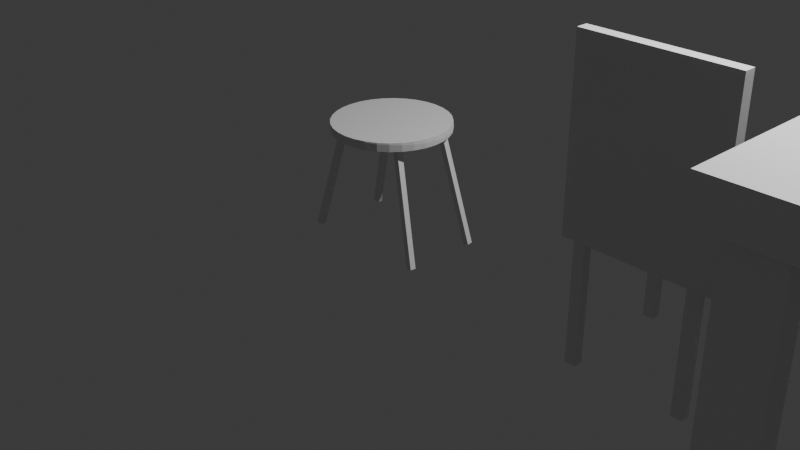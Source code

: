# Source: props.blend  (saved by Blender 4.0.36; exported with 4.5.12 LTS)
import bpy
from mathutils import Matrix  # noqa: F401  (used for matrix-valued properties, if any)

bpy.ops.wm.read_factory_settings(use_empty=True)
scene = bpy.context.scene
scene.name = 'Scene'

# ---- collections
col_collection = bpy.data.collections.new('Collection'); scene.collection.children.link(col_collection)
col_tables = bpy.data.collections.new('tables'); scene.collection.children.link(col_tables)
col_others = bpy.data.collections.new('Others'); scene.collection.children.link(col_others)

# ---- materials (node trees are filled in below, after node groups)
mat_material = bpy.data.materials.new('Material')
mat_material.alpha_threshold = 0.0
mat_material.use_transparent_shadow = False
mat_material.roughness = 0.5
mat_material.line_color = (0.0, 0.0, 0.0, 1.0)

# ---- material node trees
mat_material.use_nodes = True; mat_material.node_tree.nodes.clear()
_N = mat_material.node_tree.nodes; _L = mat_material.node_tree.links
n0 = _N.new('ShaderNodeOutputMaterial'); n0.name = 'Material Output'; n0.location = (300, 300)
n1 = _N.new('ShaderNodeBsdfPrincipled'); n1.name = 'Principled BSDF'; n1.location = (10, 300)
n1.inputs[3].default_value = 1.45
_L.new(n1.outputs[0], n0.inputs[0])
n0.is_active_output = True

# ---- world
world_world = bpy.data.worlds.new('World'); scene.world = world_world
world_world.use_nodes = True; world_world.node_tree.nodes.clear()
_N = world_world.node_tree.nodes; _L = world_world.node_tree.links
n0 = _N.new('ShaderNodeOutputWorld'); n0.name = 'World Output'; n0.location = (300, 300)
n1 = _N.new('ShaderNodeBackground'); n1.name = 'Background'; n1.location = (10, 300)
n1.inputs[0].default_value = (0.05088, 0.05088, 0.05088, 1.0)
_L.new(n1.outputs[0], n0.inputs[0])
n0.is_active_output = True
world_world.color = (0.05088, 0.05088, 0.05088)
world_world.use_sun_shadow = False
world_world.sun_shadow_jitter_overblur = 0.0

# ---- cameras
cam_camera = bpy.data.cameras.new('Camera')
cam_camera.clip_end = 100.0
cam_camera.ortho_scale = 7.314

# ---- lights
light_light = bpy.data.lights.new('Light', 'POINT')
light_light.transmission_factor = 0.0
light_light.use_soft_falloff = False
light_light.energy = 1000.0
light_light.shadow_soft_size = 0.1
light_light.shadow_maximum_resolution = 0.006
light_light.use_absolute_resolution = True

# ---- meshes
me_cube = bpy.data.meshes.new('Cube')
me_cube.from_pydata([(1.0, 1.0, 1.0), (1.0, 1.0, -1.0), (1.0, -1.0, 1.0), (1.0, -1.0, -1.0), (-1.0, 1.0, 1.0), (-1.0, 1.0, -1.0), (-1.0, -1.0, 1.0), (-1.0, -1.0, -1.0), (0.41, -0.9327, -12.22), (0.41, -0.9327, -0.4444), (0.41, -0.7981, -12.22), (0.41, -0.7981, -0.4444), (0.8566, -0.9327, -12.22), (0.8566, -0.9327, -0.4444), (0.8566, -0.7981, -12.22), (0.8566, -0.7981, -0.4444), (-0.8231, -0.9327, -12.22), (-0.8231, -0.9327, -0.4444), (-0.8231, -0.7981, -12.22), (-0.8231, -0.7981, -0.4444), (-0.3765, -0.9327, -12.22), (-0.3765, -0.9327, -0.4444), (-0.3765, -0.7981, -12.22), (-0.3765, -0.7981, -0.4444), (-0.8231, 0.7981, -12.22), (-0.8231, 0.7981, -0.4444), (-0.8231, 0.9327, -12.22), (-0.8231, 0.9327, -0.4444), (-0.3765, 0.7981, -12.22), (-0.3765, 0.7981, -0.4444), (-0.3765, 0.9327, -12.22), (-0.3765, 0.9327, -0.4444), (0.41, 0.7981, -12.22), (0.41, 0.7981, -0.4444), (0.41, 0.9327, -12.22), (0.41, 0.9327, -0.4444), (0.8566, 0.7981, -12.22), (0.8566, 0.7981, -0.4444), (0.8566, 0.9327, -12.22), (0.8566, 0.9327, -0.4444)], [], [(0, 4, 6, 2), (3, 2, 6, 7), (7, 6, 4, 5), (5, 1, 3, 7), (1, 0, 2, 3), (5, 4, 0, 1), (8, 9, 11, 10), (10, 11, 15, 14), (14, 15, 13, 12), (12, 13, 9, 8), (10, 14, 12, 8), (15, 11, 9, 13), (16, 17, 19, 18), (18, 19, 23, 22), (22, 23, 21, 20), (20, 21, 17, 16), (18, 22, 20, 16), (23, 19, 17, 21), (24, 25, 27, 26), (26, 27, 31, 30), (30, 31, 29, 28), (28, 29, 25, 24), (26, 30, 28, 24), (31, 27, 25, 29), (32, 33, 35, 34), (34, 35, 39, 38), (38, 39, 37, 36), (36, 37, 33, 32), (34, 38, 36, 32), (39, 35, 33, 37)])
_uv = me_cube.uv_layers.new(name='UVMap')
_uv.uv.foreach_set('vector', [0.625, 0.5, 0.875, 0.5, 0.875, 0.75, 0.625, 0.75, 0.375, 0.75, 0.625, 0.75, 0.625, 1.0, 0.375, 1.0, 0.375, 0.0, 0.625, 0.0, 0.625, 0.25, 0.375, 0.25, 0.125, 0.5, 0.375, 0.5, 0.375, 0.75, 0.125, 0.75, 0.375, 0.5, 0.625, 0.5, 0.625, 0.75, 0.375, 0.75, 0.375, 0.25, 0.625, 0.25, 0.625, 0.5, 0.375, 0.5, 0.375, 0.0, 0.625, 0.0, 0.625, 0.25, 0.375, 0.25, 0.375, 0.25, 0.625, 0.25, 0.625, 0.5, 0.375, 0.5, 0.375, 0.5, 0.625, 0.5, 0.625, 0.75, 0.375, 0.75, 0.375, 0.75, 0.625, 0.75, 0.625, 1.0, 0.375, 1.0, 0.125, 0.5, 0.375, 0.5, 0.375, 0.75, 0.125, 0.75, 0.625, 0.5, 0.875, 0.5, 0.875, 0.75, 0.625, 0.75, 0.375, 0.0, 0.625, 0.0, 0.625, 0.25, 0.375, 0.25, 0.375, 0.25, 0.625, 0.25, 0.625, 0.5, 0.375, 0.5, 0.375, 0.5, 0.625, 0.5, 0.625, 0.75, 0.375, 0.75, 0.375, 0.75, 0.625, 0.75, 0.625, 1.0, 0.375, 1.0, 0.125, 0.5, 0.375, 0.5, 0.375, 0.75, 0.125, 0.75, 0.625, 0.5, 0.875, 0.5, 0.875, 0.75, 0.625, 0.75, 0.375, 0.0, 0.625, 0.0, 0.625, 0.25, 0.375, 0.25, 0.375, 0.25, 0.625, 0.25, 0.625, 0.5, 0.375, 0.5, 0.375, 0.5, 0.625, 0.5, 0.625, 0.75, 0.375, 0.75, 0.375, 0.75, 0.625, 0.75, 0.625, 1.0, 0.375, 1.0, 0.125, 0.5, 0.375, 0.5, 0.375, 0.75, 0.125, 0.75, 0.625, 0.5, 0.875, 0.5, 0.875, 0.75, 0.625, 0.75, 0.375, 0.0, 0.625, 0.0, 0.625, 0.25, 0.375, 0.25, 0.375, 0.25, 0.625, 0.25, 0.625, 0.5, 0.375, 0.5, 0.375, 0.5, 0.625, 0.5, 0.625, 0.75, 0.375, 0.75, 0.375, 0.75, 0.625, 0.75, 0.625, 1.0, 0.375, 1.0, 0.125, 0.5, 0.375, 0.5, 0.375, 0.75, 0.125, 0.75, 0.625, 0.5, 0.875, 0.5, 0.875, 0.75, 0.625, 0.75])
me_cube.materials.append(mat_material)
me_cube.use_mirror_vertex_groups = False
me_cube.update()
me_cube_007 = bpy.data.meshes.new('Cube.007')
me_cube_007.from_pydata([(-1.0, -1.0, -1.0), (-1.0, -1.0, 1.0), (-1.0, 1.0, -1.0), (-1.0, 1.0, 1.0), (1.0, -1.0, -1.0), (1.0, -1.0, 1.0), (1.0, 1.0, -1.0), (1.0, 1.0, 1.0), (-0.871, -0.8315, -1.068), (-0.871, -0.8315, -2.465), (0.6748, -0.8315, -1.068), (0.6748, -0.8315, -2.465), (-0.871, -0.6758, -1.068), (-0.871, -0.6758, -2.465), (0.6748, -0.6758, -1.068), (0.6748, -0.6758, -2.465), (-0.9998, -1.0, -0.9986), (-0.9998, -1.0, -1.086), (20.64, -1.0, -0.9986), (20.64, -1.0, -1.086), (-0.9998, 0.998, -0.9986), (-0.9998, 0.998, -1.086), (20.64, 0.998, -0.9986), (20.64, 0.998, -1.086), (-0.871, 0.6736, -1.068), (-0.871, 0.6736, -2.465), (0.6748, 0.6736, -1.068), (0.6748, 0.6736, -2.465), (-0.871, 0.8293, -1.068), (-0.871, 0.8293, -2.465), (0.6748, 0.8293, -1.068), (0.6748, 0.8293, -2.465), (18.97, 0.6736, -1.068), (18.97, 0.6736, -2.465), (20.51, 0.6736, -1.068), (20.51, 0.6736, -2.465), (18.97, 0.8293, -1.068), (18.97, 0.8293, -2.465), (20.51, 0.8293, -1.068), (20.51, 0.8293, -2.465), (18.97, -0.8315, -1.068), (18.97, -0.8315, -2.465), (20.51, -0.8315, -1.068), (20.51, -0.8315, -2.465), (18.97, -0.6758, -1.068), (18.97, -0.6758, -2.465), (20.51, -0.6758, -1.068), (20.51, -0.6758, -2.465)], [], [(0, 1, 3, 2), (2, 3, 7, 6), (6, 7, 5, 4), (4, 5, 1, 0), (2, 6, 4, 0), (7, 3, 1, 5), (8, 9, 11, 10), (10, 11, 15, 14), (14, 15, 13, 12), (12, 13, 9, 8), (10, 14, 12, 8), (15, 11, 9, 13), (16, 17, 19, 18), (18, 19, 23, 22), (22, 23, 21, 20), (20, 21, 17, 16), (18, 22, 20, 16), (23, 19, 17, 21), (24, 25, 27, 26), (26, 27, 31, 30), (30, 31, 29, 28), (28, 29, 25, 24), (26, 30, 28, 24), (31, 27, 25, 29), (32, 33, 35, 34), (34, 35, 39, 38), (38, 39, 37, 36), (36, 37, 33, 32), (34, 38, 36, 32), (39, 35, 33, 37), (40, 41, 43, 42), (42, 43, 47, 46), (46, 47, 45, 44), (44, 45, 41, 40), (42, 46, 44, 40), (47, 43, 41, 45)])
_uv = me_cube_007.uv_layers.new(name='UVMap')
_uv.uv.foreach_set('vector', [0.375, 0.0, 0.625, 0.0, 0.625, 0.25, 0.375, 0.25, 0.375, 0.25, 0.625, 0.25, 0.625, 0.5, 0.375, 0.5, 0.375, 0.5, 0.625, 0.5, 0.625, 0.75, 0.375, 0.75, 0.375, 0.75, 0.625, 0.75, 0.625, 1.0, 0.375, 1.0, 0.125, 0.5, 0.375, 0.5, 0.375, 0.75, 0.125, 0.75, 0.625, 0.5, 0.875, 0.5, 0.875, 0.75, 0.625, 0.75, 0.375, 0.0, 0.625, 0.0, 0.625, 0.25, 0.375, 0.25, 0.375, 0.25, 0.625, 0.25, 0.625, 0.5, 0.375, 0.5, 0.375, 0.5, 0.625, 0.5, 0.625, 0.75, 0.375, 0.75, 0.375, 0.75, 0.625, 0.75, 0.625, 1.0, 0.375, 1.0, 0.125, 0.5, 0.375, 0.5, 0.375, 0.75, 0.125, 0.75, 0.625, 0.5, 0.875, 0.5, 0.875, 0.75, 0.625, 0.75, 0.375, 0.0, 0.625, 0.0, 0.625, 0.25, 0.375, 0.25, 0.375, 0.25, 0.625, 0.25, 0.625, 0.5, 0.375, 0.5, 0.375, 0.5, 0.625, 0.5, 0.625, 0.75, 0.375, 0.75, 0.375, 0.75, 0.625, 0.75, 0.625, 1.0, 0.375, 1.0, 0.125, 0.5, 0.375, 0.5, 0.375, 0.75, 0.125, 0.75, 0.625, 0.5, 0.875, 0.5, 0.875, 0.75, 0.625, 0.75, 0.375, 0.0, 0.625, 0.0, 0.625, 0.25, 0.375, 0.25, 0.375, 0.25, 0.625, 0.25, 0.625, 0.5, 0.375, 0.5, 0.375, 0.5, 0.625, 0.5, 0.625, 0.75, 0.375, 0.75, 0.375, 0.75, 0.625, 0.75, 0.625, 1.0, 0.375, 1.0, 0.125, 0.5, 0.375, 0.5, 0.375, 0.75, 0.125, 0.75, 0.625, 0.5, 0.875, 0.5, 0.875, 0.75, 0.625, 0.75, 0.375, 0.0, 0.625, 0.0, 0.625, 0.25, 0.375, 0.25, 0.375, 0.25, 0.625, 0.25, 0.625, 0.5, 0.375, 0.5, 0.375, 0.5, 0.625, 0.5, 0.625, 0.75, 0.375, 0.75, 0.375, 0.75, 0.625, 0.75, 0.625, 1.0, 0.375, 1.0, 0.125, 0.5, 0.375, 0.5, 0.375, 0.75, 0.125, 0.75, 0.625, 0.5, 0.875, 0.5, 0.875, 0.75, 0.625, 0.75, 0.375, 0.0, 0.625, 0.0, 0.625, 0.25, 0.375, 0.25, 0.375, 0.25, 0.625, 0.25, 0.625, 0.5, 0.375, 0.5, 0.375, 0.5, 0.625, 0.5, 0.625, 0.75, 0.375, 0.75, 0.375, 0.75, 0.625, 0.75, 0.625, 1.0, 0.375, 1.0, 0.125, 0.5, 0.375, 0.5, 0.375, 0.75, 0.125, 0.75, 0.625, 0.5, 0.875, 0.5, 0.875, 0.75, 0.625, 0.75])
me_cube_007.update()
me_cube_008 = bpy.data.meshes.new('Cube.008')
me_cube_008.from_pydata([(-1.0, -1.0, -1.0), (-1.0, -1.0, 1.0), (-1.0, 1.0, -1.0), (-1.0, 1.0, 1.0), (1.0, -1.0, -1.0), (1.0, -1.0, 1.0), (1.0, 1.0, -1.0), (1.0, 1.0, 1.0), (-2.387, 24.98, -0.8995), (-1.936, 18.14, 1.072), (-2.61, 26.94, -0.8829), (-2.16, 20.09, 1.088), (-0.3996, 25.21, -0.8987), (0.05116, 18.36, 1.073), (-0.6229, 27.17, -0.8821), (-0.1722, 20.32, 1.089), (-43.67, -1.366, -0.4471), (-23.86, 0.0803, 1.298), (-43.4, -3.346, -0.4506), (-23.58, -1.9, 1.295), (-45.39, -1.639, -0.3992), (-25.58, -0.1923, 1.346), (-45.12, -3.619, -0.4027), (-25.31, -2.172, 1.342), (-44.71, 24.62, -0.3366), (-24.53, 19.21, 1.379), (-44.8, 22.64, -0.3491), (-24.62, 17.23, 1.367), (-46.45, 24.57, -0.2876), (-26.26, 19.16, 1.428), (-46.54, 22.59, -0.3002), (-26.35, 17.18, 1.416), (-13.7, 28.41, 1.261), (-9.889, 28.32, 1.212), (-6.169, 27.47, 1.164), (-2.685, 25.87, 1.117), (0.4282, 23.61, 1.075), (3.052, 20.75, 1.039), (5.086, 17.42, 1.01), (6.45, 13.74, 0.989), (7.094, 9.853, 0.9771), (6.992, 5.906, 0.9746), (6.147, 2.052, 0.9818), (4.594, -1.56, 0.9983), (2.39, -4.793, 1.023), (-0.3784, -7.521, 1.056), (-3.606, -9.64, 1.096), (-7.168, -11.07, 1.14), (-10.93, -11.75, 1.187), (-14.74, -11.66, 1.236), (-18.46, -10.81, 1.285), (-21.94, -9.214, 1.331), (-25.06, -6.948, 1.373), (-27.68, -4.094, 1.409), (-29.72, -0.7632, 1.438), (-31.08, 2.917, 1.459), (-31.72, 6.806, 1.471), (-31.62, 10.75, 1.474), (-30.78, 14.61, 1.467), (-29.22, 18.22, 1.45), (-27.02, 21.45, 1.425), (-24.25, 24.18, 1.392), (-21.02, 26.3, 1.353), (-17.46, 27.73, 1.308), (-24.36, 24.19, 1.367), (-17.55, 27.73, 1.291), (-21.12, 26.3, 1.333), (-9.994, 28.32, 1.193), (-2.858, 25.88, 1.09), (-6.301, 27.47, 1.141), (-13.79, 28.41, 1.244), (3.894, -1.32, 0.8963), (2.762, 20.78, 0.996), (6.578, 9.961, 0.9041), (6.404, 6.055, 0.8914), (6.011, 13.82, 0.9263), (4.723, 17.47, 0.9574), (1.657, -4.508, 0.9136), (5.497, 2.246, 0.8888), (0.2025, 23.62, 1.041), (-31.99, 6.92, 1.402), (-31.85, 10.83, 1.415), (-31.4, 3.072, 1.379), (-28.1, -3.848, 1.309), (-29.38, 18.25, 1.411), (-25.54, -6.657, 1.265), (-30.08, -0.5631, 1.348), (-30.97, 14.66, 1.418), (-15.39, -11.28, 1.113), (-19.06, -10.45, 1.165), (-22.48, -8.884, 1.216), (-7.896, -10.69, 1.016), (-1.128, -7.196, 0.9401), (-11.62, -11.37, 1.063), (-4.353, -9.283, 0.9747), (-27.15, 21.47, 1.394), (-31.21, 6.698, 1.544), (-30.64, 2.844, 1.522), (-31.03, 10.6, 1.557), (-27.39, -4.122, 1.452), (-28.52, 17.98, 1.552), (-24.83, -6.962, 1.408), (-29.35, -0.81, 1.491), (-30.13, 14.41, 1.56), (-16.73, 27.35, 1.432), (-20.28, 25.94, 1.474), (-23.5, 23.85, 1.508), (-9.238, 27.94, 1.335), (-2.145, 25.54, 1.233), (-5.571, 27.11, 1.284), (-13.01, 28.03, 1.386), (-26.29, 21.17, 1.535), (-21.77, -9.221, 1.359), (-14.64, -11.66, 1.255), (-18.33, -10.81, 1.307), (-7.08, -11.07, 1.157), (-0.2678, -7.53, 1.081), (-3.511, -9.644, 1.116), (-10.84, -11.75, 1.204), (4.754, -1.591, 1.037), (3.475, 20.51, 1.139), (7.365, 9.739, 1.046), (7.221, 5.827, 1.033), (6.768, 13.59, 1.069), (5.454, 17.22, 1.1), (2.523, -4.81, 1.054), (6.34, 2.001, 1.03), (0.9092, 23.32, 1.184)], [], [(0, 1, 3, 2), (2, 3, 7, 6), (6, 7, 5, 4), (4, 5, 1, 0), (2, 6, 4, 0), (7, 3, 1, 5), (8, 9, 11, 10), (10, 11, 15, 14), (14, 15, 13, 12), (12, 13, 9, 8), (10, 14, 12, 8), (15, 11, 9, 13), (16, 17, 19, 18), (18, 19, 23, 22), (22, 23, 21, 20), (20, 21, 17, 16), (18, 22, 20, 16), (23, 19, 17, 21), (24, 25, 27, 26), (26, 27, 31, 30), (30, 31, 29, 28), (28, 29, 25, 24), (26, 30, 28, 24), (31, 27, 25, 29), (86, 82, 80, 81, 87, 84, 95, 64, 66, 65, 70, 67, 69, 68, 79, 72, 76, 75, 73, 74, 78, 71, 77, 92, 94, 91, 93, 88, 89, 90, 85, 83), (98, 96, 97, 102, 99, 101, 112, 114, 113, 118, 115, 117, 116, 125, 119, 126, 122, 121, 123, 124, 120, 127, 108, 109, 107, 110, 104, 105, 106, 111, 100, 103), (33, 32, 110, 107), (70, 32, 33, 67), (34, 33, 107, 109), (67, 33, 34, 69), (35, 34, 109, 108), (69, 34, 35, 68), (36, 35, 108, 127), (68, 35, 36, 79), (37, 36, 127, 120), (79, 36, 37, 72), (38, 37, 120, 124), (72, 37, 38, 76), (39, 38, 124, 123), (76, 38, 39, 75), (75, 39, 40, 73), (121, 40, 39, 123), (122, 41, 40, 121), (73, 40, 41, 74), (74, 41, 42, 78), (126, 42, 41, 122), (119, 43, 42, 126), (78, 42, 43, 71), (125, 44, 43, 119), (71, 43, 44, 77), (45, 44, 125, 116), (77, 44, 45, 92), (46, 45, 116, 117), (92, 45, 46, 94), (47, 46, 117, 115), (94, 46, 47, 91), (118, 48, 47, 115), (91, 47, 48, 93), (113, 49, 48, 118), (93, 48, 49, 88), (114, 50, 49, 113), (88, 49, 50, 89), (112, 51, 50, 114), (89, 50, 51, 90), (101, 52, 51, 112), (90, 51, 52, 85), (52, 53, 83, 85), (53, 52, 101, 99), (54, 53, 99, 102), (53, 54, 86, 83), (54, 55, 82, 86), (55, 54, 102, 97), (56, 55, 97, 96), (55, 56, 80, 82), (57, 56, 96, 98), (57, 81, 80, 56), (58, 57, 98, 103), (58, 87, 81, 57), (59, 58, 103, 100), (59, 84, 87, 58), (60, 59, 100, 111), (60, 95, 84, 59), (61, 60, 111, 106), (60, 61, 64, 95), (62, 61, 106, 105), (61, 62, 66, 64), (63, 62, 105, 104), (62, 63, 65, 66), (32, 63, 104, 110), (63, 32, 70, 65)])
_uv = me_cube_008.uv_layers.new(name='UVMap')
_uv.uv.foreach_set('vector', [0.375, 0.0, 0.625, 0.0, 0.625, 0.25, 0.375, 0.25, 0.375, 0.25, 0.625, 0.25, 0.625, 0.5, 0.375, 0.5, 0.375, 0.5, 0.625, 0.5, 0.625, 0.75, 0.375, 0.75, 0.375, 0.75, 0.625, 0.75, 0.625, 1.0, 0.375, 1.0, 0.125, 0.5, 0.375, 0.5, 0.375, 0.75, 0.125, 0.75, 0.625, 0.5, 0.875, 0.5, 0.875, 0.75, 0.625, 0.75, 0.375, 0.0, 0.625, 0.0, 0.625, 0.25, 0.375, 0.25, 0.375, 0.25, 0.625, 0.25, 0.625, 0.5, 0.375, 0.5, 0.375, 0.5, 0.625, 0.5, 0.625, 0.75, 0.375, 0.75, 0.375, 0.75, 0.625, 0.75, 0.625, 1.0, 0.375, 1.0, 0.125, 0.5, 0.375, 0.5, 0.375, 0.75, 0.125, 0.75, 0.625, 0.5, 0.875, 0.5, 0.875, 0.75, 0.625, 0.75, 0.375, 0.0, 0.625, 0.0, 0.625, 0.25, 0.375, 0.25, 0.375, 0.25, 0.625, 0.25, 0.625, 0.5, 0.375, 0.5, 0.375, 0.5, 0.625, 0.5, 0.625, 0.75, 0.375, 0.75, 0.375, 0.75, 0.625, 0.75, 0.625, 1.0, 0.375, 1.0, 0.125, 0.5, 0.375, 0.5, 0.375, 0.75, 0.125, 0.75, 0.625, 0.5, 0.875, 0.5, 0.875, 0.75, 0.625, 0.75, 0.375, 0.0, 0.625, 0.0, 0.625, 0.25, 0.375, 0.25, 0.375, 0.25, 0.625, 0.25, 0.625, 0.5, 0.375, 0.5, 0.375, 0.5, 0.625, 0.5, 0.625, 0.75, 0.375, 0.75, 0.375, 0.75, 0.625, 0.75, 0.625, 1.0, 0.375, 1.0, 0.125, 0.5, 0.375, 0.5, 0.375, 0.75, 0.125, 0.75, 0.625, 0.5, 0.875, 0.5, 0.875, 0.75, 0.625, 0.75, 0.1349, 0.6703, 0.128, 0.6476, 0.1256, 0.6241, 0.1281, 0.6005, 0.1353, 0.5779, 0.1469, 0.557, 0.1625, 0.5387, 0.1815, 0.5238, 0.2031, 0.5127, 0.2266, 0.506, 0.2509, 0.5038, 0.2753, 0.5063, 0.2986, 0.5134, 0.3201, 0.5248, 0.3388, 0.5401, 0.3541, 0.5586, 0.3654, 0.5796, 0.3722, 0.6023, 0.3743, 0.6259, 0.3716, 0.6494, 0.3643, 0.672, 0.3526, 0.6927, 0.337, 0.7107, 0.318, 0.7255, 0.2965, 0.7364, 0.2732, 0.7431, 0.2491, 0.7452, 0.2249, 0.7427, 0.2017, 0.7358, 0.1804, 0.7245, 0.1617, 0.7095, 0.1463, 0.6912, 0.8716, 0.6006, 0.8743, 0.6241, 0.8722, 0.6477, 0.8654, 0.6704, 0.8541, 0.6914, 0.8388, 0.7099, 0.8201, 0.7252, 0.7986, 0.7366, 0.7753, 0.7437, 0.7509, 0.7462, 0.7266, 0.744, 0.7031, 0.7373, 0.6815, 0.7262, 0.6625, 0.7113, 0.6469, 0.693, 0.6353, 0.6721, 0.6281, 0.6495, 0.6256, 0.6259, 0.628, 0.6024, 0.6349, 0.5797, 0.6463, 0.5588, 0.6617, 0.5405, 0.6804, 0.5255, 0.7017, 0.5142, 0.7249, 0.5073, 0.7491, 0.5048, 0.7732, 0.5069, 0.7965, 0.5136, 0.818, 0.5245, 0.837, 0.5393, 0.8526, 0.5573, 0.8643, 0.578, 0.7188, 0.5, 0.75, 0.5, 0.75, 0.5308, 0.7188, 0.5304, 0.75, 0.4958, 0.75, 0.5, 0.7188, 0.5, 0.7188, 0.4954, 0.6875, 0.5, 0.7188, 0.5, 0.7188, 0.5304, 0.6875, 0.5295, 0.7188, 0.4954, 0.7188, 0.5, 0.6875, 0.5, 0.6875, 0.4945, 0.6562, 0.5, 0.6875, 0.5, 0.6875, 0.5295, 0.6562, 0.5281, 0.6875, 0.4945, 0.6875, 0.5, 0.6562, 0.5, 0.6562, 0.4931, 0.625, 0.5, 0.6562, 0.5, 0.6562, 0.5281, 0.625, 0.5263, 0.6562, 0.4931, 0.6562, 0.5, 0.625, 0.5, 0.625, 0.4913, 0.5938, 0.5, 0.625, 0.5, 0.625, 0.5263, 0.5938, 0.5242, 0.625, 0.4913, 0.625, 0.5, 0.5938, 0.5, 0.5938, 0.4892, 0.5625, 0.5, 0.5938, 0.5, 0.5938, 0.5242, 0.5625, 0.5219, 0.5938, 0.4892, 0.5938, 0.5, 0.5625, 0.5, 0.5625, 0.4868, 0.5312, 0.5, 0.5625, 0.5, 0.5625, 0.5219, 0.5312, 0.5193, 0.5625, 0.4868, 0.5625, 0.5, 0.5312, 0.5, 0.5312, 0.4843, 0.5312, 0.4843, 0.5312, 0.5, 0.5, 0.5, 0.5, 0.4817, 0.5, 0.5167, 0.5, 0.5, 0.5312, 0.5, 0.5312, 0.5193, 0.4687, 0.5141, 0.4687, 0.5, 0.5, 0.5, 0.5, 0.5167, 0.5, 0.4817, 0.5, 0.5, 0.4687, 0.5, 0.4687, 0.4791, 0.4687, 0.4791, 0.4687, 0.5, 0.4375, 0.5, 0.4375, 0.4767, 0.4375, 0.5117, 0.4375, 0.5, 0.4687, 0.5, 0.4687, 0.5141, 0.4062, 0.5094, 0.4062, 0.5, 0.4375, 0.5, 0.4375, 0.5117, 0.4375, 0.4767, 0.4375, 0.5, 0.4062, 0.5, 0.4062, 0.4744, 0.375, 0.5075, 0.375, 0.5, 0.4062, 0.5, 0.4062, 0.5094, 0.4062, 0.4744, 0.4062, 0.5, 0.375, 0.5, 0.375, 0.4725, 0.3437, 0.5, 0.375, 0.5, 0.375, 0.5075, 0.3437, 0.506, 0.375, 0.4725, 0.375, 0.5, 0.3437, 0.5, 0.3437, 0.471, 0.3125, 0.5, 0.3437, 0.5, 0.3437, 0.506, 0.3125, 0.5049, 0.3437, 0.471, 0.3437, 0.5, 0.3125, 0.5, 0.3125, 0.4699, 0.2812, 0.5, 0.3125, 0.5, 0.3125, 0.5049, 0.2812, 0.5043, 0.3125, 0.4699, 0.3125, 0.5, 0.2812, 0.5, 0.2812, 0.4693, 0.25, 0.5042, 0.25, 0.5, 0.2812, 0.5, 0.2812, 0.5043, 0.2812, 0.4693, 0.2812, 0.5, 0.25, 0.5, 0.25, 0.4692, 0.2187, 0.5046, 0.2187, 0.5, 0.25, 0.5, 0.25, 0.5042, 0.25, 0.4692, 0.25, 0.5, 0.2187, 0.5, 0.2187, 0.4696, 0.1875, 0.5055, 0.1875, 0.5, 0.2187, 0.5, 0.2187, 0.5046, 0.2187, 0.4696, 0.2187, 0.5, 0.1875, 0.5, 0.1875, 0.4705, 0.1562, 0.5069, 0.1562, 0.5, 0.1875, 0.5, 0.1875, 0.5055, 0.1875, 0.4705, 0.1875, 0.5, 0.1562, 0.5, 0.1562, 0.4719, 0.125, 0.5087, 0.125, 0.5, 0.1562, 0.5, 0.1562, 0.5069, 0.1562, 0.4719, 0.1562, 0.5, 0.125, 0.5, 0.125, 0.4737, 0.125, 0.5, 0.09375, 0.5, 0.09375, 0.4758, 0.125, 0.4737, 0.09375, 0.5, 0.125, 0.5, 0.125, 0.5087, 0.09375, 0.5108, 0.0625, 0.5, 0.09375, 0.5, 0.09375, 0.5108, 0.0625, 0.5132, 0.09375, 0.5, 0.0625, 0.5, 0.0625, 0.4781, 0.09375, 0.4758, 0.0625, 0.5, 0.03125, 0.5, 0.03125, 0.4807, 0.0625, 0.4781, 0.03125, 0.5, 0.0625, 0.5, 0.0625, 0.5132, 0.03125, 0.5157, 0.0, 0.5, 0.03125, 0.5, 0.03125, 0.5157, 0.0, 0.5183, 0.03125, 0.5, 0.0, 0.5, 0.0, 0.4833, 0.03125, 0.4807, 0.9687, 0.5, 1.0, 0.5, 1.0, 0.5183, 0.9687, 0.5209, 0.9687, 0.5, 0.9687, 0.4859, 1.0, 0.4833, 1.0, 0.5, 0.9375, 0.5, 0.9687, 0.5, 0.9687, 0.5209, 0.9375, 0.5233, 0.9375, 0.5, 0.9375, 0.4883, 0.9687, 0.4859, 0.9687, 0.5, 0.9062, 0.5, 0.9375, 0.5, 0.9375, 0.5233, 0.9062, 0.5256, 0.9062, 0.5, 0.9062, 0.4905, 0.9375, 0.4883, 0.9375, 0.5, 0.875, 0.5, 0.9062, 0.5, 0.9062, 0.5256, 0.875, 0.5275, 0.875, 0.5, 0.875, 0.4925, 0.9062, 0.4905, 0.9062, 0.5, 0.8437, 0.5, 0.875, 0.5, 0.875, 0.5275, 0.8437, 0.529, 0.875, 0.5, 0.8437, 0.5, 0.8437, 0.494, 0.875, 0.4925, 0.8125, 0.5, 0.8437, 0.5, 0.8437, 0.529, 0.8125, 0.5301, 0.8437, 0.5, 0.8125, 0.5, 0.8125, 0.4951, 0.8437, 0.494, 0.7812, 0.5, 0.8125, 0.5, 0.8125, 0.5301, 0.7812, 0.5307, 0.8125, 0.5, 0.7812, 0.5, 0.7812, 0.4957, 0.8125, 0.4951, 0.75, 0.5, 0.7812, 0.5, 0.7812, 0.5307, 0.75, 0.5308, 0.7812, 0.5, 0.75, 0.5, 0.75, 0.4958, 0.7812, 0.4957])
me_cube_008.update()
me_sphere = bpy.data.meshes.new('Sphere')
me_sphere.from_pydata([(0.0, 0.5556, 0.8315), (0.0, 0.8315, 0.5556), (0.0, 0.9808, 0.1951), (0.0, 1.0, 0.0), (0.0, 0.9808, -0.1951), (0.0, 0.8315, -0.5556), (0.03806, 0.1913, 0.9808), (0.07466, 0.3753, 0.9239), (0.1084, 0.5449, 0.8315), (0.1379, 0.6935, 0.7071), (0.1622, 0.8155, 0.5556), (0.1802, 0.9061, 0.3827), (0.1913, 0.9619, 0.1951), (0.1951, 0.9808, 0.0), (0.1913, 0.9619, -0.1951), (0.1802, 0.9061, -0.3827), (0.1622, 0.8155, -0.5556), (0.3327, 0.2223, -1.405), (0.2829, 0.2829, -1.405), (0.2223, 0.3327, -1.405), (0.1531, 0.3697, -1.405), (0.07466, 0.1802, 0.9808), (0.1464, 0.3536, 0.9239), (0.2126, 0.5133, 0.8315), (0.2706, 0.6533, 0.7071), (0.3182, 0.7682, 0.5556), (0.3536, 0.8536, 0.3827), (0.3753, 0.9061, 0.1951), (0.3827, 0.9239, 0.0), (0.3753, 0.9061, -0.1951), (0.3536, 0.8536, -0.3827), (0.3182, 0.7682, -0.5556), (0.07806, 0.3924, -1.405), (3.521e-08, 0.4001, -1.405), (2.467e-08, 0.5074, -1.18), (0.09898, 0.4976, -1.18), (0.1084, 0.1622, 0.9808), (0.2126, 0.3182, 0.9239), (0.3087, 0.4619, 0.8315), (0.3928, 0.5879, 0.7071), (0.4619, 0.6913, 0.5556), (0.5133, 0.7682, 0.3827), (0.5449, 0.8155, 0.1951), (0.5556, 0.8315, 0.0), (0.5449, 0.8155, -0.1951), (0.5133, 0.7682, -0.3827), (0.4619, 0.6913, -0.5556), (0.1942, 0.4687, -1.18), (0.2819, 0.4219, -1.18), (0.3588, 0.3588, -1.18), (0.4219, 0.2819, -1.18), (0.1379, 0.1379, 0.9808), (0.2706, 0.2706, 0.9239), (0.3928, 0.3928, 0.8315), (0.5, 0.5, 0.7071), (0.5879, 0.5879, 0.5556), (0.6533, 0.6533, 0.3827), (0.6935, 0.6935, 0.1951), (0.7071, 0.7071, 0.0), (0.6935, 0.6935, -0.1951), (0.6533, 0.6533, -0.3827), (0.5879, 0.5879, -0.5556), (0.4687, 0.1942, -1.18), (0.4976, 0.09898, -1.18), (0.5074, -1.984e-08, -1.18), (0.4976, -0.09898, -1.18), (0.1622, 0.1084, 0.9808), (0.3182, 0.2126, 0.9239), (0.4619, 0.3087, 0.8315), (0.5879, 0.3928, 0.7071), (0.6913, 0.4619, 0.5556), (0.7682, 0.5133, 0.3827), (0.8155, 0.5449, 0.1951), (0.8315, 0.5556, 0.0), (0.8155, 0.5449, -0.1951), (0.7682, 0.5133, -0.3827), (0.6913, 0.4619, -0.5556), (0.4687, -0.1942, -1.18), (0.4219, -0.2819, -1.18), (0.3588, -0.3588, -1.18), (0.2819, -0.4219, -1.18), (0.0, 0.0, 1.0), (0.1802, 0.07466, 0.9808), (0.3536, 0.1464, 0.9239), (0.5133, 0.2126, 0.8315), (0.6533, 0.2706, 0.7071), (0.7682, 0.3182, 0.5556), (0.8536, 0.3536, 0.3827), (0.9061, 0.3753, 0.1951), (0.9239, 0.3827, 0.0), (0.9061, 0.3753, -0.1951), (0.8536, 0.3536, -0.3827), (0.7682, 0.3182, -0.5556), (0.1942, -0.4687, -1.18), (0.09898, -0.4976, -1.18), (-3.897e-08, -0.5074, -1.18), (-0.09898, -0.4976, -1.18), (0.1913, 0.03806, 0.9808), (0.3753, 0.07466, 0.9239), (0.5449, 0.1084, 0.8315), (0.6935, 0.1379, 0.7071), (0.8155, 0.1622, 0.5556), (0.9061, 0.1802, 0.3827), (0.9619, 0.1913, 0.1951), (0.9808, 0.1951, 0.0), (0.9619, 0.1913, -0.1951), (0.9061, 0.1802, -0.3827), (0.8155, 0.1622, -0.5556), (-0.1942, -0.4687, -1.18), (-0.2819, -0.4219, -1.18), (-0.3588, -0.3588, -1.18), (-0.4219, -0.2819, -1.18), (0.1951, -1.118e-08, 0.9808), (0.3827, -2.235e-08, 0.9239), (0.5556, -5.215e-08, 0.8315), (0.7071, 1.49e-08, 0.7071), (0.8315, -8.941e-08, 0.5556), (0.9239, 4.47e-08, 0.3827), (0.9808, -8.941e-08, 0.1951), (1.0, -1.639e-07, 0.0), (0.9808, -8.941e-08, -0.1951), (0.9239, 4.47e-08, -0.3827), (0.8315, -8.941e-08, -0.5556), (-0.4687, -0.1942, -1.18), (-0.4976, -0.09898, -1.18), (-0.5074, 1.347e-07, -1.18), (0.1913, -0.03806, 0.9808), (0.3753, -0.07466, 0.9239), (0.5449, -0.1084, 0.8315), (0.6935, -0.1379, 0.7071), (0.8155, -0.1622, 0.5556), (0.9061, -0.1802, 0.3827), (0.9619, -0.1913, 0.1951), (0.9808, -0.1951, 0.0), (0.9619, -0.1913, -0.1951), (0.9061, -0.1802, -0.3827), (0.8155, -0.1622, -0.5556), (-0.4976, 0.09898, -1.18), (0.1802, -0.07466, 0.9808), (0.3536, -0.1464, 0.9239), (0.5133, -0.2126, 0.8315), (0.6533, -0.2706, 0.7071), (0.7682, -0.3182, 0.5556), (0.8536, -0.3536, 0.3827), (0.9061, -0.3753, 0.1951), (0.9239, -0.3827, 0.0), (0.9061, -0.3753, -0.1951), (0.8536, -0.3536, -0.3827), (0.7682, -0.3182, -0.5556), (0.1622, -0.1084, 0.9808), (0.3182, -0.2126, 0.9239), (0.4619, -0.3087, 0.8315), (0.5879, -0.3928, 0.7071), (0.6913, -0.4619, 0.5556), (0.7682, -0.5133, 0.3827), (0.8155, -0.5449, 0.1951), (0.8315, -0.5556, 0.0), (0.8155, -0.5449, -0.1951), (0.7682, -0.5133, -0.3827), (0.6913, -0.4619, -0.5556), (0.1379, -0.1379, 0.9808), (0.2706, -0.2706, 0.9239), (0.3928, -0.3928, 0.8315), (0.5, -0.5, 0.7071), (0.5879, -0.5879, 0.5556), (0.6533, -0.6533, 0.3827), (0.6935, -0.6935, 0.1951), (0.7071, -0.7071, 0.0), (0.6935, -0.6935, -0.1951), (0.6533, -0.6533, -0.3827), (0.5879, -0.5879, -0.5556), (0.1084, -0.1622, 0.9808), (0.2126, -0.3182, 0.9239), (0.3087, -0.4619, 0.8315), (0.3928, -0.5879, 0.7071), (0.4619, -0.6913, 0.5556), (0.5133, -0.7682, 0.3827), (0.5449, -0.8155, 0.1951), (0.5556, -0.8315, 0.0), (0.5449, -0.8155, -0.1951), (0.5133, -0.7682, -0.3827), (0.4619, -0.6913, -0.5556), (0.07466, -0.1802, 0.9808), (0.1464, -0.3536, 0.9239), (0.2126, -0.5133, 0.8315), (0.2706, -0.6533, 0.7071), (0.3182, -0.7682, 0.5556), (0.3536, -0.8536, 0.3827), (0.3753, -0.9061, 0.1951), (0.3827, -0.9239, 0.0), (0.3753, -0.9061, -0.1951), (0.3536, -0.8536, -0.3827), (0.3182, -0.7682, -0.5556), (0.03806, -0.1913, 0.9808), (0.07466, -0.3753, 0.9239), (0.1084, -0.5449, 0.8315), (0.1379, -0.6935, 0.7071), (0.1622, -0.8155, 0.5556), (0.1802, -0.9061, 0.3827), (0.1913, -0.9619, 0.1951), (0.1951, -0.9808, 0.0), (0.1913, -0.9619, -0.1951), (0.1802, -0.9061, -0.3827), (0.1622, -0.8155, -0.5556), (-7.451e-09, -0.1951, 0.9808), (-5.215e-08, -0.3827, 0.9239), (-9.686e-08, -0.5556, 0.8315), (-1.49e-08, -0.7071, 0.7071), (-1.043e-07, -0.8315, 0.5556), (2.98e-08, -0.9239, 0.3827), (-1.341e-07, -0.9808, 0.1951), (-3.278e-07, -1.0, 0.0), (-1.341e-07, -0.9808, -0.1951), (2.98e-08, -0.9239, -0.3827), (-1.043e-07, -0.8315, -0.5556), (-0.03806, -0.1913, 0.9808), (-0.07466, -0.3753, 0.9239), (-0.1084, -0.5449, 0.8315), (-0.1379, -0.6935, 0.7071), (-0.1622, -0.8155, 0.5556), (-0.1802, -0.9061, 0.3827), (-0.1913, -0.9619, 0.1951), (-0.1951, -0.9808, 0.0), (-0.1913, -0.9619, -0.1951), (-0.1802, -0.9061, -0.3827), (-0.1622, -0.8155, -0.5556), (-0.07806, 0.3924, -1.405), (-0.1531, 0.3697, -1.405), (-0.2223, 0.3327, -1.405), (-0.07466, -0.1802, 0.9808), (-0.1464, -0.3536, 0.9239), (-0.2126, -0.5133, 0.8315), (-0.2706, -0.6533, 0.7071), (-0.3182, -0.7682, 0.5556), (-0.3536, -0.8536, 0.3827), (-0.3753, -0.9061, 0.1951), (-0.3827, -0.9239, 0.0), (-0.3753, -0.9061, -0.1951), (-0.3536, -0.8536, -0.3827), (-0.3182, -0.7682, -0.5556), (-0.2829, 0.2829, -1.405), (-0.3327, 0.2223, -1.405), (-0.3697, 0.1531, -1.405), (-0.3924, 0.07806, -1.405), (-0.1084, -0.1622, 0.9808), (-0.2126, -0.3182, 0.9239), (-0.3087, -0.4619, 0.8315), (-0.3928, -0.5879, 0.7071), (-0.4619, -0.6913, 0.5556), (-0.5133, -0.7682, 0.3827), (-0.5449, -0.8155, 0.1951), (-0.5556, -0.8315, 0.0), (-0.5449, -0.8155, -0.1951), (-0.5133, -0.7682, -0.3827), (-0.4619, -0.6913, -0.5556), (-0.4001, 1.315e-07, -1.405), (-0.3924, -0.07806, -1.405), (-0.3697, -0.1531, -1.405), (-0.3327, -0.2223, -1.405), (-0.1379, -0.1379, 0.9808), (-0.2706, -0.2706, 0.9239), (-0.3928, -0.3928, 0.8315), (-0.5, -0.5, 0.7071), (-0.5879, -0.5879, 0.5556), (-0.6533, -0.6533, 0.3827), (-0.6935, -0.6935, 0.1951), (-0.7071, -0.7071, 0.0), (-0.6935, -0.6935, -0.1951), (-0.6533, -0.6533, -0.3827), (-0.5879, -0.5879, -0.5556), (-0.2829, -0.2829, -1.405), (-0.2223, -0.3327, -1.405), (-0.1531, -0.3697, -1.405), (-0.07806, -0.3924, -1.405), (-0.4687, 0.1942, -1.18), (-0.1622, -0.1084, 0.9808), (-0.3182, -0.2126, 0.9239), (-0.4619, -0.3087, 0.8315), (-0.5879, -0.3928, 0.7071), (-0.6913, -0.4619, 0.5556), (-0.7682, -0.5133, 0.3827), (-0.8155, -0.5449, 0.1951), (-0.8315, -0.5556, 0.0), (-0.8155, -0.5449, -0.1951), (-0.7682, -0.5133, -0.3827), (-0.6913, -0.4619, -0.5556), (-1.499e-08, -0.4001, -1.405), (0.07806, -0.3924, -1.405), (0.1531, -0.3697, -1.405), (0.2223, -0.3327, -1.405), (-0.1802, -0.07466, 0.9808), (-0.3536, -0.1464, 0.9239), (-0.5133, -0.2126, 0.8315), (-0.6533, -0.2706, 0.7071), (-0.7682, -0.3182, 0.5556), (-0.8536, -0.3536, 0.3827), (-0.9061, -0.3753, 0.1951), (-0.9239, -0.3827, 0.0), (-0.9061, -0.3753, -0.1951), (-0.8536, -0.3536, -0.3827), (-0.7682, -0.3182, -0.5556), (0.2829, -0.2829, -1.405), (0.3327, -0.2223, -1.405), (0.3697, -0.1531, -1.405), (0.3924, -0.07806, -1.405), (-0.1913, -0.03806, 0.9808), (-0.3753, -0.07466, 0.9239), (-0.5449, -0.1084, 0.8315), (-0.6935, -0.1379, 0.7071), (-0.8155, -0.1622, 0.5556), (-0.9061, -0.1802, 0.3827), (-0.9619, -0.1913, 0.1951), (-0.9808, -0.1951, 0.0), (-0.9619, -0.1913, -0.1951), (-0.9061, -0.1802, -0.3827), (-0.8155, -0.1622, -0.5556), (0.4001, 9.546e-09, -1.405), (0.3924, 0.07806, -1.405), (0.3697, 0.1531, -1.405), (-0.4219, 0.2819, -1.18), (-0.1951, 1.863e-08, 0.9808), (-0.3827, 5.215e-08, 0.9239), (-0.5556, 1.49e-07, 0.8315), (-0.7071, 2.98e-08, 0.7071), (-0.8315, 1.639e-07, 0.5556), (-0.9239, 1.49e-08, 0.3827), (-0.9808, 2.682e-07, 0.1951), (-1.0, 4.47e-07, 0.0), (-0.9808, 2.682e-07, -0.1951), (-0.9239, 1.49e-08, -0.3827), (-0.8315, 1.639e-07, -0.5556), (-0.3588, 0.3588, -1.18), (-0.2819, 0.4219, -1.18), (-0.1942, 0.4687, -1.18), (-0.09898, 0.4976, -1.18), (-0.1913, 0.03806, 0.9808), (-0.3753, 0.07466, 0.9239), (-0.5449, 0.1084, 0.8315), (-0.6935, 0.1379, 0.7071), (-0.8155, 0.1622, 0.5556), (-0.9061, 0.1802, 0.3827), (-0.9619, 0.1913, 0.1951), (-0.9808, 0.1951, 0.0), (-0.9619, 0.1913, -0.1951), (-0.9061, 0.1802, -0.3827), (-0.8155, 0.1622, -0.5556), (-0.1228, 0.6175, -0.8502), (-0.2409, 0.5817, -0.8502), (-0.3498, 0.5235, -0.8502), (-0.4452, 0.4452, -0.8502), (-0.1802, 0.07466, 0.9808), (-0.3536, 0.1464, 0.9239), (-0.5133, 0.2126, 0.8315), (-0.6533, 0.2706, 0.7071), (-0.7682, 0.3182, 0.5556), (-0.8536, 0.3536, 0.3827), (-0.9061, 0.3753, 0.1951), (-0.9239, 0.3827, 0.0), (-0.9061, 0.3753, -0.1951), (-0.8536, 0.3536, -0.3827), (-0.7682, 0.3182, -0.5556), (-0.5235, 0.3498, -0.8502), (-0.5817, 0.2409, -0.8502), (-0.6175, 0.1228, -0.8502), (-0.6296, 1.241e-07, -0.8502), (-0.1622, 0.1084, 0.9808), (-0.3182, 0.2126, 0.9239), (-0.4619, 0.3087, 0.8315), (-0.5879, 0.3928, 0.7071), (-0.6913, 0.4619, 0.5556), (-0.7682, 0.5133, 0.3827), (-0.8155, 0.5449, 0.1951), (-0.8315, 0.5556, 0.0), (-0.8155, 0.5449, -0.1951), (-0.7682, 0.5133, -0.3827), (-0.6913, 0.4619, -0.5556), (-0.6175, -0.1228, -0.8502), (-0.5817, -0.2409, -0.8502), (-0.5235, -0.3498, -0.8502), (-0.4452, -0.4452, -0.8502), (-0.1379, 0.1379, 0.9808), (-0.2706, 0.2706, 0.9239), (-0.3928, 0.3928, 0.8315), (-0.5, 0.5, 0.7071), (-0.5879, 0.5879, 0.5556), (-0.6533, 0.6533, 0.3827), (-0.6935, 0.6935, 0.1951), (-0.7071, 0.7071, 0.0), (-0.6935, 0.6935, -0.1951), (-0.6533, 0.6533, -0.3827), (-0.5879, 0.5879, -0.5556), (-0.3498, -0.5235, -0.8502), (-0.2409, -0.5817, -0.8502), (-0.1228, -0.6175, -0.8502), (-6.541e-08, -0.6296, -0.8502), (-0.1084, 0.1622, 0.9808), (-0.2126, 0.3182, 0.9239), (-0.3087, 0.4619, 0.8315), (-0.3928, 0.5879, 0.7071), (-0.4619, 0.6913, 0.5556), (-0.5133, 0.7682, 0.3827), (-0.5449, 0.8155, 0.1951), (-0.5556, 0.8315, 0.0), (-0.5449, 0.8155, -0.1951), (-0.5133, 0.7682, -0.3827), (-0.4619, 0.6913, -0.5556), (0.1228, -0.6175, -0.8502), (0.2409, -0.5817, -0.8502), (0.3498, -0.5235, -0.8502), (0.4452, -0.4452, -0.8502), (-0.07466, 0.1802, 0.9808), (-0.1464, 0.3536, 0.9239), (-0.2126, 0.5133, 0.8315), (-0.2706, 0.6533, 0.7071), (-0.3182, 0.7682, 0.5556), (-0.3536, 0.8536, 0.3827), (-0.3753, 0.9061, 0.1951), (-0.3827, 0.9239, 0.0), (-0.3753, 0.9061, -0.1951), (-0.3536, 0.8536, -0.3827), (-0.3182, 0.7682, -0.5556), (0.5235, -0.3498, -0.8502), (0.5817, -0.2409, -0.8502), (0.6175, -0.1228, -0.8502), (0.6296, -6.77e-08, -0.8502), (-0.03806, 0.1913, 0.9808), (-0.07466, 0.3753, 0.9239), (-0.1084, 0.5449, 0.8315), (-0.1379, 0.6935, 0.7071), (-0.1622, 0.8155, 0.5556), (-0.1802, 0.9061, 0.3827), (-0.1913, 0.9619, 0.1951), (-0.1951, 0.9808, 0.0), (-0.1913, 0.9619, -0.1951), (-0.1802, 0.9061, -0.3827), (-0.1622, 0.8155, -0.5556), (0.6175, 0.1228, -0.8502), (0.5817, 0.2409, -0.8502), (0.5235, 0.3498, -0.8502), (0.4452, 0.4452, -0.8502), (1.49e-08, 0.1951, 0.9808), (6.706e-08, 0.3827, 0.9239), (8.941e-08, 0.7071, 0.7071), (5.96e-08, 0.9239, 0.3827), (5.96e-08, 0.9239, -0.3827), (0.3498, 0.5235, -0.8502), (0.2409, 0.5817, -0.8502), (0.1228, 0.6175, -0.8502), (1.357e-08, 0.6296, -0.8502), (0.3389, 0.2307, -1.598), (0.2891, 0.2913, -1.598), (0.2285, 0.3411, -1.598), (0.1593, 0.378, -1.598), (0.08426, 0.4008, -1.598), (0.006195, 0.4085, -1.598), (-0.07187, 0.4008, -1.598), (-0.1469, 0.378, -1.598), (-0.2161, 0.3411, -1.598), (-0.2767, 0.2913, -1.598), (-0.3265, 0.2307, -1.598), (-0.3635, 0.1615, -1.598), (-0.3862, 0.08642, -1.598), (-0.3939, 0.008361, -1.598), (-0.3862, -0.0697, -1.598), (-0.3635, -0.1448, -1.598), (-0.3265, -0.2139, -1.598), (-0.2767, -0.2746, -1.598), (-0.2161, -0.3243, -1.598), (-0.1469, -0.3613, -1.598), (-0.07187, -0.3841, -1.598), (0.006195, -0.3918, -1.598), (0.08426, -0.3841, -1.598), (0.1593, -0.3613, -1.598), (0.2285, -0.3243, -1.598), (0.2891, -0.2746, -1.598), (0.3389, -0.2139, -1.598), (0.3759, -0.1448, -1.598), (0.3986, -0.0697, -1.598), (0.4063, 0.008361, -1.598), (0.3986, 0.08642, -1.598), (0.3759, 0.1615, -1.598), (0.339, 0.2366, -1.733), (0.2892, 0.2972, -1.733), (0.2286, 0.347, -1.733), (0.1594, 0.384, -1.733), (0.08437, 0.4068, -1.733), (0.006314, 0.4144, -1.733), (-0.07175, 0.4068, -1.733), (-0.1468, 0.384, -1.733), (-0.216, 0.347, -1.733), (-0.2766, 0.2972, -1.733), (-0.3264, 0.2366, -1.733), (-0.3634, 0.1674, -1.733), (-0.3861, 0.09238, -1.733), (-0.3938, 0.01432, -1.733), (-0.3861, -0.06374, -1.733), (-0.3634, -0.1388, -1.733), (-0.3264, -0.208, -1.733), (-0.2766, -0.2686, -1.733), (-0.216, -0.3184, -1.733), (-0.1468, -0.3554, -1.733), (-0.07175, -0.3781, -1.733), (0.006314, -0.3858, -1.733), (0.08437, -0.3781, -1.733), (0.1594, -0.3554, -1.733), (0.2286, -0.3184, -1.733), (0.2892, -0.2686, -1.733), (0.339, -0.208, -1.733), (0.376, -0.1388, -1.733), (0.3988, -0.06374, -1.733), (0.4064, 0.01432, -1.733), (0.3988, 0.09238, -1.733), (0.376, 0.1674, -1.733), (0.339, 0.2366, -1.842), (0.2892, 0.2972, -1.842), (0.2286, 0.347, -1.842), (0.1594, 0.384, -1.842), (0.08437, 0.4068, -1.842), (0.006314, 0.4144, -1.842), (-0.07175, 0.4068, -1.842), (-0.1468, 0.384, -1.842), (-0.216, 0.347, -1.842), (-0.2766, 0.2972, -1.842), (-0.3264, 0.2366, -1.842), (-0.3634, 0.1674, -1.842), (-0.3861, 0.09238, -1.842), (-0.3938, 0.01432, -1.842), (-0.3861, -0.06374, -1.842), (-0.3634, -0.1388, -1.842), (-0.3264, -0.208, -1.842), (-0.2766, -0.2686, -1.842), (-0.216, -0.3184, -1.842), (-0.1468, -0.3554, -1.842), (-0.07175, -0.3781, -1.842), (0.006314, -0.3858, -1.842), (0.08437, -0.3781, -1.842), (0.1594, -0.3554, -1.842), (0.2286, -0.3184, -1.842), (0.2892, -0.2686, -1.842), (0.339, -0.208, -1.842), (0.376, -0.1388, -1.842), (0.3988, -0.06374, -1.842), (0.4064, 0.01432, -1.842), (0.3988, 0.09238, -1.842), (0.376, 0.1674, -1.842), (0.339, 0.2366, -1.962), (0.2892, 0.2972, -1.962), (0.2286, 0.347, -1.962), (0.1594, 0.384, -1.962), (0.08437, 0.4068, -1.962), (0.006314, 0.4144, -1.962), (-0.07175, 0.4068, -1.962), (-0.1468, 0.384, -1.962), (-0.216, 0.347, -1.962), (-0.2766, 0.2972, -1.962), (-0.3264, 0.2366, -1.962), (-0.3634, 0.1674, -1.962), (-0.3861, 0.09238, -1.962), (-0.3938, 0.01432, -1.962), (-0.3861, -0.06374, -1.962), (-0.3634, -0.1388, -1.962), (-0.3264, -0.208, -1.962), (-0.2766, -0.2686, -1.962), (-0.216, -0.3184, -1.962), (-0.1468, -0.3554, -1.962), (-0.07175, -0.3781, -1.962), (0.006314, -0.3858, -1.962), (0.08437, -0.3781, -1.962), (0.1594, -0.3554, -1.962), (0.2286, -0.3184, -1.962), (0.2892, -0.2686, -1.962), (0.339, -0.208, -1.962), (0.376, -0.1388, -1.962), (0.3988, -0.06374, -1.962), (0.4064, 0.01432, -1.962), (0.3988, 0.09238, -1.962), (0.376, 0.1674, -1.962), (0.2044, 0.1467, -2.061), (0.1748, 0.1828, -2.061), (0.1387, 0.2124, -2.061), (0.0975, 0.2345, -2.061), (0.0528, 0.248, -2.061), (0.006314, 0.2526, -2.061), (-0.04017, 0.248, -2.061), (-0.08487, 0.2344, -2.061), (-0.1261, 0.2124, -2.061), (-0.1622, 0.1828, -2.061), (-0.1918, 0.1467, -2.061), (-0.2138, 0.1055, -2.061), (-0.2274, 0.0608, -2.061), (-0.232, 0.01432, -2.061), (-0.2274, -0.03217, -2.061), (-0.2138, -0.07686, -2.061), (-0.1918, -0.1181, -2.061), (-0.1622, -0.1542, -2.061), (-0.1261, -0.1838, -2.061), (-0.08487, -0.2058, -2.061), (-0.04017, -0.2194, -2.061), (0.006314, -0.224, -2.061), (0.0528, -0.2194, -2.061), (0.0975, -0.2058, -2.061), (0.1387, -0.1838, -2.061), (0.1748, -0.1542, -2.061), (0.2044, -0.1181, -2.061), (0.2264, -0.07686, -2.061), (0.24, -0.03217, -2.061), (0.2446, 0.01432, -2.061), (0.24, 0.0608, -2.061), (0.2264, 0.1055, -2.061)], [], [(4, 3, 13, 14), (441, 440, 6, 7), (444, 4, 14, 15), (0, 441, 7, 8), (5, 444, 15, 16), (442, 0, 8, 9), (111, 123, 257, 258), (1, 442, 9, 10), (65, 77, 303, 304), (443, 1, 10, 11), (274, 319, 241, 242), (2, 443, 11, 12), (125, 137, 243, 255), (3, 2, 12, 13), (440, 81, 6), (109, 110, 270, 271), (331, 332, 228, 240), (13, 12, 27, 28), (6, 81, 21), (78, 79, 301, 302), (14, 13, 28, 29), (7, 6, 21, 22), (15, 14, 29, 30), (8, 7, 22, 23), (16, 15, 30, 31), (9, 8, 23, 24), (333, 334, 226, 227), (10, 9, 24, 25), (77, 78, 302, 303), (11, 10, 25, 26), (35, 47, 20, 32), (12, 11, 26, 27), (50, 62, 318, 17), (25, 24, 39, 40), (94, 95, 286, 287), (26, 25, 40, 41), (319, 331, 240, 241), (27, 26, 41, 42), (108, 109, 271, 272), (28, 27, 42, 43), (21, 81, 36), (49, 50, 17, 18), (29, 28, 43, 44), (22, 21, 36, 37), (30, 29, 44, 45), (23, 22, 37, 38), (31, 30, 45, 46), (24, 23, 38, 39), (36, 81, 51), (406, 394, 95, 94), (44, 43, 58, 59), (37, 36, 51, 52), (45, 44, 59, 60), (38, 37, 52, 53), (46, 45, 60, 61), (39, 38, 53, 54), (63, 64, 316, 317), (40, 39, 54, 55), (348, 347, 333, 332), (41, 40, 55, 56), (393, 392, 108, 96), (42, 41, 56, 57), (439, 438, 50, 49), (43, 42, 57, 58), (55, 54, 69, 70), (438, 437, 62, 50), (56, 55, 70, 71), (437, 436, 63, 62), (57, 56, 71, 72), (424, 423, 65, 64), (58, 57, 72, 73), (51, 81, 66), (379, 378, 111, 110), (59, 58, 73, 74), (52, 51, 66, 67), (60, 59, 74, 75), (53, 52, 67, 68), (61, 60, 75, 76), (54, 53, 68, 69), (346, 448, 34, 334), (74, 73, 89, 90), (67, 66, 82, 83), (75, 74, 90, 91), (68, 67, 83, 84), (76, 75, 91, 92), (69, 68, 84, 85), (378, 377, 123, 111), (70, 69, 85, 86), (436, 424, 64, 63), (71, 70, 86, 87), (422, 421, 78, 77), (72, 71, 87, 88), (407, 406, 94, 93), (73, 72, 88, 89), (66, 81, 82), (423, 422, 77, 65), (394, 393, 96, 95), (87, 86, 101, 102), (446, 445, 48, 47), (88, 87, 102, 103), (376, 364, 125, 124), (89, 88, 103, 104), (82, 81, 97), (392, 391, 109, 108), (90, 89, 104, 105), (83, 82, 97, 98), (91, 90, 105, 106), (84, 83, 98, 99), (92, 91, 106, 107), (85, 84, 99, 100), (421, 409, 79, 78), (86, 85, 100, 101), (98, 97, 112, 113), (106, 105, 120, 121), (99, 98, 113, 114), (107, 106, 121, 122), (100, 99, 114, 115), (377, 376, 124, 123), (101, 100, 115, 116), (102, 101, 116, 117), (103, 102, 117, 118), (391, 379, 110, 109), (104, 103, 118, 119), (97, 81, 112), (364, 363, 137, 125), (105, 104, 119, 120), (117, 116, 130, 131), (118, 117, 131, 132), (119, 118, 132, 133), (112, 81, 126), (363, 362, 274, 137), (120, 119, 133, 134), (113, 112, 126, 127), (121, 120, 134, 135), (114, 113, 127, 128), (122, 121, 135, 136), (115, 114, 128, 129), (116, 115, 129, 130), (135, 134, 146, 147), (128, 127, 139, 140), (136, 135, 147, 148), (129, 128, 140, 141), (130, 129, 141, 142), (131, 130, 142, 143), (132, 131, 143, 144), (133, 132, 144, 145), (126, 81, 138), (134, 133, 145, 146), (127, 126, 138, 139), (144, 143, 154, 155), (145, 144, 155, 156), (138, 81, 149), (146, 145, 156, 157), (139, 138, 149, 150), (147, 146, 157, 158), (140, 139, 150, 151), (148, 147, 158, 159), (141, 140, 151, 152), (142, 141, 152, 153), (143, 142, 153, 154), (159, 158, 169, 170), (152, 151, 162, 163), (153, 152, 163, 164), (154, 153, 164, 165), (155, 154, 165, 166), (156, 155, 166, 167), (149, 81, 160), (157, 156, 167, 168), (150, 149, 160, 161), (158, 157, 168, 169), (151, 150, 161, 162), (167, 166, 177, 178), (160, 81, 171), (168, 167, 178, 179), (161, 160, 171, 172), (169, 168, 179, 180), (162, 161, 172, 173), (170, 169, 180, 181), (163, 162, 173, 174), (164, 163, 174, 175), (165, 164, 175, 176), (166, 165, 176, 177), (174, 173, 184, 185), (175, 174, 185, 186), (176, 175, 186, 187), (177, 176, 187, 188), (178, 177, 188, 189), (171, 81, 182), (179, 178, 189, 190), (172, 171, 182, 183), (180, 179, 190, 191), (173, 172, 183, 184), (181, 180, 191, 192), (189, 188, 199, 200), (182, 81, 193), (190, 189, 200, 201), (183, 182, 193, 194), (191, 190, 201, 202), (184, 183, 194, 195), (192, 191, 202, 203), (185, 184, 195, 196), (186, 185, 196, 197), (187, 186, 197, 198), (188, 187, 198, 199), (197, 196, 207, 208), (198, 197, 208, 209), (199, 198, 209, 210), (200, 199, 210, 211), (193, 81, 204), (201, 200, 211, 212), (194, 193, 204, 205), (202, 201, 212, 213), (195, 194, 205, 206), (203, 202, 213, 214), (196, 195, 206, 207), (204, 81, 215), (212, 211, 222, 223), (205, 204, 215, 216), (213, 212, 223, 224), (206, 205, 216, 217), (214, 213, 224, 225), (207, 206, 217, 218), (208, 207, 218, 219), (209, 208, 219, 220), (210, 209, 220, 221), (211, 210, 221, 222), (219, 218, 232, 233), (220, 219, 233, 234), (221, 220, 234, 235), (222, 221, 235, 236), (215, 81, 229), (223, 222, 236, 237), (216, 215, 229, 230), (224, 223, 237, 238), (217, 216, 230, 231), (225, 224, 238, 239), (218, 217, 231, 232), (237, 236, 251, 252), (230, 229, 244, 245), (238, 237, 252, 253), (231, 230, 245, 246), (239, 238, 253, 254), (232, 231, 246, 247), (233, 232, 247, 248), (234, 233, 248, 249), (235, 234, 249, 250), (236, 235, 250, 251), (229, 81, 244), (249, 248, 263, 264), (250, 249, 264, 265), (251, 250, 265, 266), (244, 81, 259), (252, 251, 266, 267), (245, 244, 259, 260), (253, 252, 267, 268), (246, 245, 260, 261), (254, 253, 268, 269), (247, 246, 261, 262), (248, 247, 262, 263), (268, 267, 283, 284), (261, 260, 276, 277), (269, 268, 284, 285), (262, 261, 277, 278), (263, 262, 278, 279), (264, 263, 279, 280), (265, 264, 280, 281), (95, 96, 273, 286), (266, 265, 281, 282), (259, 81, 275), (96, 108, 272, 273), (267, 266, 282, 283), (260, 259, 275, 276), (123, 124, 256, 257), (281, 280, 295, 296), (80, 93, 288, 289), (282, 281, 296, 297), (275, 81, 290), (79, 80, 289, 301), (283, 282, 297, 298), (276, 275, 290, 291), (284, 283, 298, 299), (277, 276, 291, 292), (285, 284, 299, 300), (278, 277, 292, 293), (64, 65, 304, 316), (279, 278, 293, 294), (93, 94, 287, 288), (280, 279, 294, 295), (292, 291, 306, 307), (300, 299, 314, 315), (293, 292, 307, 308), (334, 34, 33, 226), (294, 293, 308, 309), (110, 111, 258, 270), (295, 294, 309, 310), (62, 63, 317, 318), (296, 295, 310, 311), (48, 49, 18, 19), (297, 296, 311, 312), (290, 81, 305), (34, 35, 32, 33), (298, 297, 312, 313), (291, 290, 305, 306), (299, 298, 313, 314), (311, 310, 325, 326), (137, 274, 242, 243), (312, 311, 326, 327), (305, 81, 320), (409, 408, 80, 79), (313, 312, 327, 328), (306, 305, 320, 321), (314, 313, 328, 329), (307, 306, 321, 322), (315, 314, 329, 330), (308, 307, 322, 323), (124, 125, 255, 256), (309, 308, 323, 324), (332, 333, 227, 228), (310, 309, 324, 325), (47, 48, 19, 20), (330, 329, 344, 345), (323, 322, 337, 338), (254, 269, 379, 391), (324, 323, 338, 339), (214, 225, 393, 394), (325, 324, 339, 340), (435, 5, 448, 346), (326, 325, 340, 341), (375, 390, 349, 361), (327, 326, 341, 342), (320, 81, 335), (347, 346, 334, 333), (328, 327, 342, 343), (321, 320, 335, 336), (329, 328, 343, 344), (322, 321, 336, 337), (46, 61, 439, 445), (342, 341, 356, 357), (335, 81, 350), (361, 349, 331, 319), (343, 342, 357, 358), (336, 335, 350, 351), (344, 343, 358, 359), (337, 336, 351, 352), (345, 344, 359, 360), (338, 337, 352, 353), (330, 345, 363, 364), (339, 338, 353, 354), (420, 435, 346, 347), (340, 339, 354, 355), (92, 107, 436, 437), (341, 340, 355, 356), (353, 352, 367, 368), (192, 203, 406, 407), (354, 353, 368, 369), (345, 360, 362, 363), (355, 354, 369, 370), (225, 239, 392, 393), (356, 355, 370, 371), (300, 315, 376, 377), (357, 356, 371, 372), (350, 81, 365), (448, 447, 35, 34), (358, 357, 372, 373), (351, 350, 365, 366), (359, 358, 373, 374), (352, 351, 366, 367), (360, 359, 374, 375), (372, 371, 386, 387), (365, 81, 380), (408, 407, 93, 80), (373, 372, 387, 388), (366, 365, 380, 381), (374, 373, 388, 389), (367, 366, 381, 382), (375, 374, 389, 390), (368, 367, 382, 383), (5, 16, 447, 448), (369, 368, 383, 384), (159, 170, 409, 421), (370, 369, 384, 385), (136, 148, 422, 423), (371, 370, 385, 386), (16, 31, 446, 447), (390, 405, 348, 349), (384, 383, 398, 399), (269, 285, 378, 379), (385, 384, 399, 400), (170, 181, 408, 409), (386, 385, 400, 401), (61, 76, 438, 439), (387, 386, 401, 402), (380, 81, 395), (447, 446, 47, 35), (388, 387, 402, 403), (381, 380, 395, 396), (389, 388, 403, 404), (382, 381, 396, 397), (390, 389, 404, 405), (383, 382, 397, 398), (349, 348, 332, 331), (403, 402, 417, 418), (396, 395, 410, 411), (404, 403, 418, 419), (397, 396, 411, 412), (405, 404, 419, 420), (398, 397, 412, 413), (315, 330, 364, 376), (399, 398, 413, 414), (360, 375, 361, 362), (400, 399, 414, 415), (203, 214, 394, 406), (401, 400, 415, 416), (107, 122, 424, 436), (402, 401, 416, 417), (395, 81, 410), (239, 254, 391, 392), (415, 414, 429, 430), (181, 192, 407, 408), (416, 415, 430, 431), (405, 420, 347, 348), (417, 416, 431, 432), (410, 81, 425), (445, 439, 49, 48), (418, 417, 432, 433), (411, 410, 425, 426), (419, 418, 433, 434), (412, 411, 426, 427), (420, 419, 434, 435), (413, 412, 427, 428), (148, 159, 421, 422), (414, 413, 428, 429), (426, 425, 440, 441), (434, 433, 4, 444), (427, 426, 441, 0), (435, 434, 444, 5), (428, 427, 0, 442), (285, 300, 377, 378), (429, 428, 442, 1), (31, 46, 445, 446), (430, 429, 1, 443), (76, 92, 437, 438), (431, 430, 443, 2), (122, 136, 423, 424), (432, 431, 2, 3), (425, 81, 440), (362, 361, 319, 274), (433, 432, 3, 4), (289, 288, 472, 473), (241, 240, 458, 459), (242, 241, 459, 460), (301, 289, 473, 474), (258, 257, 464, 465), (33, 32, 453, 454), (316, 304, 477, 478), (256, 255, 462, 463), (304, 303, 476, 477), (227, 226, 455, 456), (226, 33, 454, 455), (318, 317, 479, 480), (271, 270, 466, 467), (317, 316, 478, 479), (18, 17, 449, 450), (272, 271, 467, 468), (303, 302, 475, 476), (228, 227, 456, 457), (19, 18, 450, 451), (288, 287, 471, 472), (257, 256, 463, 464), (32, 20, 452, 453), (273, 272, 468, 469), (243, 242, 460, 461), (255, 243, 461, 462), (20, 19, 451, 452), (286, 273, 469, 470), (17, 318, 480, 449), (302, 301, 474, 475), (287, 286, 470, 471), (240, 228, 457, 458), (270, 258, 465, 466), (459, 458, 490, 491), (453, 452, 484, 485), (467, 466, 498, 499), (460, 459, 491, 492), (452, 451, 483, 484), (468, 467, 499, 500), (478, 477, 509, 510), (458, 457, 489, 490), (472, 471, 503, 504), (480, 479, 511, 512), (461, 460, 492, 493), (450, 449, 481, 482), (455, 454, 486, 487), (451, 450, 482, 483), (457, 456, 488, 489), (469, 468, 500, 501), (465, 464, 496, 497), (462, 461, 493, 494), (470, 469, 501, 502), (479, 478, 510, 511), (466, 465, 497, 498), (464, 463, 495, 496), (473, 472, 504, 505), (449, 480, 512, 481), (463, 462, 494, 495), (474, 473, 505, 506), (475, 474, 506, 507), (456, 455, 487, 488), (454, 453, 485, 486), (471, 470, 502, 503), (476, 475, 507, 508), (477, 476, 508, 509), (512, 511, 543, 544), (493, 492, 524, 525), (482, 481, 513, 514), (487, 486, 518, 519), (483, 482, 514, 515), (489, 488, 520, 521), (501, 500, 532, 533), (497, 496, 528, 529), (494, 493, 525, 526), (502, 501, 533, 534), (511, 510, 542, 543), (498, 497, 529, 530), (496, 495, 527, 528), (505, 504, 536, 537), (481, 512, 544, 513), (495, 494, 526, 527), (506, 505, 537, 538), (507, 506, 538, 539), (488, 487, 519, 520), (486, 485, 517, 518), (503, 502, 534, 535), (508, 507, 539, 540), (509, 508, 540, 541), (491, 490, 522, 523), (485, 484, 516, 517), (499, 498, 530, 531), (492, 491, 523, 524), (484, 483, 515, 516), (500, 499, 531, 532), (510, 509, 541, 542), (490, 489, 521, 522), (504, 503, 535, 536), (533, 532, 564, 565), (529, 528, 560, 561), (526, 525, 557, 558), (534, 533, 565, 566), (543, 542, 574, 575), (530, 529, 561, 562), (528, 527, 559, 560), (537, 536, 568, 569), (513, 544, 576, 545), (527, 526, 558, 559), (538, 537, 569, 570), (539, 538, 570, 571), (520, 519, 551, 552), (518, 517, 549, 550), (535, 534, 566, 567), (540, 539, 571, 572), (541, 540, 572, 573), (523, 522, 554, 555), (517, 516, 548, 549), (531, 530, 562, 563), (524, 523, 555, 556), (516, 515, 547, 548), (532, 531, 563, 564), (542, 541, 573, 574), (522, 521, 553, 554), (536, 535, 567, 568), (544, 543, 575, 576), (525, 524, 556, 557), (514, 513, 545, 546), (519, 518, 550, 551), (515, 514, 546, 547), (521, 520, 552, 553), (560, 559, 591, 592), (569, 568, 600, 601), (545, 576, 608, 577), (559, 558, 590, 591), (570, 569, 601, 602), (571, 570, 602, 603), (552, 551, 583, 584), (550, 549, 581, 582), (567, 566, 598, 599), (572, 571, 603, 604), (573, 572, 604, 605), (555, 554, 586, 587), (549, 548, 580, 581), (563, 562, 594, 595), (556, 555, 587, 588), (548, 547, 579, 580), (564, 563, 595, 596), (574, 573, 605, 606), (554, 553, 585, 586), (568, 567, 599, 600), (576, 575, 607, 608), (557, 556, 588, 589), (546, 545, 577, 578), (551, 550, 582, 583), (547, 546, 578, 579), (553, 552, 584, 585), (565, 564, 596, 597), (561, 560, 592, 593), (558, 557, 589, 590), (566, 565, 597, 598), (575, 574, 606, 607), (562, 561, 593, 594), (602, 601, 600, 599, 598, 597, 596, 595, 594, 593, 592, 591, 590, 589, 588, 587, 586, 585, 584, 583, 582, 581, 580, 579, 578, 577, 608, 607, 606, 605, 604, 603)])
_uv = me_sphere.uv_layers.new(name='UVMap')
_uv.uv.foreach_set('vector', [0.75, 0.4375, 0.75, 0.5, 0.7188, 0.5, 0.7188, 0.4375, 0.75, 0.875, 0.75, 0.9375, 0.7188, 0.9375, 0.7188, 0.875, 0.75, 0.375, 0.75, 0.4375, 0.7188, 0.4375, 0.7188, 0.375, 0.75, 0.8125, 0.75, 0.875, 0.7188, 0.875, 0.7188, 0.8125, 0.75, 0.3125, 0.75, 0.375, 0.7188, 0.375, 0.7188, 0.3125, 0.75, 0.75, 0.75, 0.8125, 0.7188, 0.8125, 0.7188, 0.75, 0.09375, 0.3125, 0.0625, 0.3125, 0.0625, 0.3125, 0.09375, 0.3125, 0.75, 0.6875, 0.75, 0.75, 0.7188, 0.75, 0.7188, 0.6875, 0.4687, 0.3125, 0.4375, 0.3125, 0.4375, 0.3125, 0.4687, 0.3125, 0.75, 0.625, 0.75, 0.6875, 0.7188, 0.6875, 0.7188, 0.625, 0.9375, 0.3125, 0.9062, 0.3125, 0.9062, 0.3125, 0.9375, 0.3125, 0.75, 0.5625, 0.75, 0.625, 0.7188, 0.625, 0.7188, 0.5625, 1.0, 0.3125, 0.9687, 0.3125, 0.9687, 0.3125, 1.0, 0.3125, 0.75, 0.5, 0.75, 0.5625, 0.7188, 0.5625, 0.7188, 0.5, 0.75, 0.9375, 0.7344, 1.0, 0.7188, 0.9375, 0.1562, 0.3125, 0.125, 0.3125, 0.125, 0.3125, 0.1562, 0.3125, 0.875, 0.3125, 0.8437, 0.3125, 0.8437, 0.3125, 0.875, 0.3125, 0.7188, 0.5, 0.7188, 0.5625, 0.6875, 0.5625, 0.6875, 0.5, 0.7188, 0.9375, 0.7031, 1.0, 0.6875, 0.9375, 0.4062, 0.3125, 0.375, 0.3125, 0.375, 0.3125, 0.4062, 0.3125, 0.7188, 0.4375, 0.7188, 0.5, 0.6875, 0.5, 0.6875, 0.4375, 0.7188, 0.875, 0.7188, 0.9375, 0.6875, 0.9375, 0.6875, 0.875, 0.7188, 0.375, 0.7188, 0.4375, 0.6875, 0.4375, 0.6875, 0.375, 0.7188, 0.8125, 0.7188, 0.875, 0.6875, 0.875, 0.6875, 0.8125, 0.7188, 0.3125, 0.7188, 0.375, 0.6875, 0.375, 0.6875, 0.3125, 0.7188, 0.75, 0.7188, 0.8125, 0.6875, 0.8125, 0.6875, 0.75, 0.8125, 0.3125, 0.7812, 0.3125, 0.7812, 0.3125, 0.8125, 0.3125, 0.7188, 0.6875, 0.7188, 0.75, 0.6875, 0.75, 0.6875, 0.6875, 0.4375, 0.3125, 0.4062, 0.3125, 0.4062, 0.3125, 0.4375, 0.3125, 0.7188, 0.625, 0.7188, 0.6875, 0.6875, 0.6875, 0.6875, 0.625, 0.7188, 0.3125, 0.6875, 0.3125, 0.6875, 0.3125, 0.7188, 0.3125, 0.7188, 0.5625, 0.7188, 0.625, 0.6875, 0.625, 0.6875, 0.5625, 0.5938, 0.3125, 0.5625, 0.3125, 0.5625, 0.3125, 0.5938, 0.3125, 0.6875, 0.6875, 0.6875, 0.75, 0.6562, 0.75, 0.6562, 0.6875, 0.2812, 0.3125, 0.25, 0.3125, 0.25, 0.3125, 0.2812, 0.3125, 0.6875, 0.625, 0.6875, 0.6875, 0.6562, 0.6875, 0.6562, 0.625, 0.9062, 0.3125, 0.875, 0.3125, 0.875, 0.3125, 0.9062, 0.3125, 0.6875, 0.5625, 0.6875, 0.625, 0.6562, 0.625, 0.6562, 0.5625, 0.1875, 0.3125, 0.1562, 0.3125, 0.1562, 0.3125, 0.1875, 0.3125, 0.6875, 0.5, 0.6875, 0.5625, 0.6562, 0.5625, 0.6562, 0.5, 0.6875, 0.9375, 0.6719, 1.0, 0.6562, 0.9375, 0.625, 0.3125, 0.5938, 0.3125, 0.5938, 0.3125, 0.625, 0.3125, 0.6875, 0.4375, 0.6875, 0.5, 0.6562, 0.5, 0.6562, 0.4375, 0.6875, 0.875, 0.6875, 0.9375, 0.6562, 0.9375, 0.6562, 0.875, 0.6875, 0.375, 0.6875, 0.4375, 0.6562, 0.4375, 0.6562, 0.375, 0.6875, 0.8125, 0.6875, 0.875, 0.6562, 0.875, 0.6562, 0.8125, 0.6875, 0.3125, 0.6875, 0.375, 0.6562, 0.375, 0.6562, 0.3125, 0.6875, 0.75, 0.6875, 0.8125, 0.6562, 0.8125, 0.6562, 0.75, 0.6562, 0.9375, 0.6406, 1.0, 0.625, 0.9375, 0.2812, 0.3125, 0.25, 0.3125, 0.25, 0.3125, 0.2812, 0.3125, 0.6562, 0.4375, 0.6562, 0.5, 0.625, 0.5, 0.625, 0.4375, 0.6562, 0.875, 0.6562, 0.9375, 0.625, 0.9375, 0.625, 0.875, 0.6562, 0.375, 0.6562, 0.4375, 0.625, 0.4375, 0.625, 0.375, 0.6562, 0.8125, 0.6562, 0.875, 0.625, 0.875, 0.625, 0.8125, 0.6562, 0.3125, 0.6562, 0.375, 0.625, 0.375, 0.625, 0.3125, 0.6562, 0.75, 0.6562, 0.8125, 0.625, 0.8125, 0.625, 0.75, 0.5312, 0.3125, 0.5, 0.3125, 0.5, 0.3125, 0.5312, 0.3125, 0.6562, 0.6875, 0.6562, 0.75, 0.625, 0.75, 0.625, 0.6875, 0.8437, 0.3125, 0.8125, 0.3125, 0.8125, 0.3125, 0.8437, 0.3125, 0.6562, 0.625, 0.6562, 0.6875, 0.625, 0.6875, 0.625, 0.625, 0.2188, 0.3125, 0.1875, 0.3125, 0.1875, 0.3125, 0.2188, 0.3125, 0.6562, 0.5625, 0.6562, 0.625, 0.625, 0.625, 0.625, 0.5625, 0.625, 0.3125, 0.5938, 0.3125, 0.5938, 0.3125, 0.625, 0.3125, 0.6562, 0.5, 0.6562, 0.5625, 0.625, 0.5625, 0.625, 0.5, 0.625, 0.6875, 0.625, 0.75, 0.5938, 0.75, 0.5938, 0.6875, 0.5938, 0.3125, 0.5625, 0.3125, 0.5625, 0.3125, 0.5938, 0.3125, 0.625, 0.625, 0.625, 0.6875, 0.5938, 0.6875, 0.5938, 0.625, 0.5625, 0.3125, 0.5312, 0.3125, 0.5312, 0.3125, 0.5625, 0.3125, 0.625, 0.5625, 0.625, 0.625, 0.5938, 0.625, 0.5938, 0.5625, 0.5, 0.3125, 0.4687, 0.3125, 0.4687, 0.3125, 0.5, 0.3125, 0.625, 0.5, 0.625, 0.5625, 0.5938, 0.5625, 0.5938, 0.5, 0.625, 0.9375, 0.6094, 1.0, 0.5938, 0.9375, 0.125, 0.3125, 0.09375, 0.3125, 0.09375, 0.3125, 0.125, 0.3125, 0.625, 0.4375, 0.625, 0.5, 0.5938, 0.5, 0.5938, 0.4375, 0.625, 0.875, 0.625, 0.9375, 0.5938, 0.9375, 0.5938, 0.875, 0.625, 0.375, 0.625, 0.4375, 0.5938, 0.4375, 0.5938, 0.375, 0.625, 0.8125, 0.625, 0.875, 0.5938, 0.875, 0.5938, 0.8125, 0.625, 0.3125, 0.625, 0.375, 0.5938, 0.375, 0.5938, 0.3125, 0.625, 0.75, 0.625, 0.8125, 0.5938, 0.8125, 0.5938, 0.75, 0.7812, 0.3125, 0.75, 0.3125, 0.75, 0.3125, 0.7812, 0.3125, 0.5938, 0.4375, 0.5938, 0.5, 0.5625, 0.5, 0.5625, 0.4375, 0.5938, 0.875, 0.5938, 0.9375, 0.5625, 0.9375, 0.5625, 0.875, 0.5938, 0.375, 0.5938, 0.4375, 0.5625, 0.4375, 0.5625, 0.375, 0.5938, 0.8125, 0.5938, 0.875, 0.5625, 0.875, 0.5625, 0.8125, 0.5938, 0.3125, 0.5938, 0.375, 0.5625, 0.375, 0.5625, 0.3125, 0.5938, 0.75, 0.5938, 0.8125, 0.5625, 0.8125, 0.5625, 0.75, 0.09375, 0.3125, 0.0625, 0.3125, 0.0625, 0.3125, 0.09375, 0.3125, 0.5938, 0.6875, 0.5938, 0.75, 0.5625, 0.75, 0.5625, 0.6875, 0.5312, 0.3125, 0.5, 0.3125, 0.5, 0.3125, 0.5312, 0.3125, 0.5938, 0.625, 0.5938, 0.6875, 0.5625, 0.6875, 0.5625, 0.625, 0.4375, 0.3125, 0.4062, 0.3125, 0.4062, 0.3125, 0.4375, 0.3125, 0.5938, 0.5625, 0.5938, 0.625, 0.5625, 0.625, 0.5625, 0.5625, 0.3125, 0.3125, 0.2812, 0.3125, 0.2812, 0.3125, 0.3125, 0.3125, 0.5938, 0.5, 0.5938, 0.5625, 0.5625, 0.5625, 0.5625, 0.5, 0.5938, 0.9375, 0.5781, 1.0, 0.5625, 0.9375, 0.4687, 0.3125, 0.4375, 0.3125, 0.4375, 0.3125, 0.4687, 0.3125, 0.25, 0.3125, 0.2188, 0.3125, 0.2188, 0.3125, 0.25, 0.3125, 0.5625, 0.625, 0.5625, 0.6875, 0.5312, 0.6875, 0.5312, 0.625, 0.6875, 0.3125, 0.6562, 0.3125, 0.6562, 0.3125, 0.6875, 0.3125, 0.5625, 0.5625, 0.5625, 0.625, 0.5312, 0.625, 0.5312, 0.5625, 0.03125, 0.3125, 0.0, 0.3125, 0.0, 0.3125, 0.03125, 0.3125, 0.5625, 0.5, 0.5625, 0.5625, 0.5312, 0.5625, 0.5312, 0.5, 0.5625, 0.9375, 0.5469, 1.0, 0.5312, 0.9375, 0.1875, 0.3125, 0.1562, 0.3125, 0.1562, 0.3125, 0.1875, 0.3125, 0.5625, 0.4375, 0.5625, 0.5, 0.5312, 0.5, 0.5312, 0.4375, 0.5625, 0.875, 0.5625, 0.9375, 0.5312, 0.9375, 0.5312, 0.875, 0.5625, 0.375, 0.5625, 0.4375, 0.5312, 0.4375, 0.5312, 0.375, 0.5625, 0.8125, 0.5625, 0.875, 0.5312, 0.875, 0.5312, 0.8125, 0.5625, 0.3125, 0.5625, 0.375, 0.5312, 0.375, 0.5312, 0.3125, 0.5625, 0.75, 0.5625, 0.8125, 0.5312, 0.8125, 0.5312, 0.75, 0.4062, 0.3125, 0.375, 0.3125, 0.375, 0.3125, 0.4062, 0.3125, 0.5625, 0.6875, 0.5625, 0.75, 0.5312, 0.75, 0.5312, 0.6875, 0.5312, 0.875, 0.5312, 0.9375, 0.5, 0.9375, 0.5, 0.875, 0.5312, 0.375, 0.5312, 0.4375, 0.5, 0.4375, 0.5, 0.375, 0.5312, 0.8125, 0.5312, 0.875, 0.5, 0.875, 0.5, 0.8125, 0.5312, 0.3125, 0.5312, 0.375, 0.5, 0.375, 0.5, 0.3125, 0.5312, 0.75, 0.5312, 0.8125, 0.5, 0.8125, 0.5, 0.75, 0.0625, 0.3125, 0.03125, 0.3125, 0.03125, 0.3125, 0.0625, 0.3125, 0.5312, 0.6875, 0.5312, 0.75, 0.5, 0.75, 0.5, 0.6875, 0.5312, 0.625, 0.5312, 0.6875, 0.5, 0.6875, 0.5, 0.625, 0.5312, 0.5625, 0.5312, 0.625, 0.5, 0.625, 0.5, 0.5625, 0.1562, 0.3125, 0.125, 0.3125, 0.125, 0.3125, 0.1562, 0.3125, 0.5312, 0.5, 0.5312, 0.5625, 0.5, 0.5625, 0.5, 0.5, 0.5312, 0.9375, 0.5156, 1.0, 0.5, 0.9375, 1.0, 0.3125, 0.9687, 0.3125, 0.9687, 0.3125, 1.0, 0.3125, 0.5312, 0.4375, 0.5312, 0.5, 0.5, 0.5, 0.5, 0.4375, 0.5, 0.625, 0.5, 0.6875, 0.4687, 0.6875, 0.4688, 0.625, 0.5, 0.5625, 0.5, 0.625, 0.4688, 0.625, 0.4688, 0.5625, 0.5, 0.5, 0.5, 0.5625, 0.4688, 0.5625, 0.4687, 0.5, 0.5, 0.9375, 0.4844, 1.0, 0.4688, 0.9375, 0.9687, 0.3125, 0.9375, 0.3125, 0.9375, 0.3125, 0.9687, 0.3125, 0.5, 0.4375, 0.5, 0.5, 0.4687, 0.5, 0.4688, 0.4375, 0.5, 0.875, 0.5, 0.9375, 0.4688, 0.9375, 0.4688, 0.875, 0.5, 0.375, 0.5, 0.4375, 0.4688, 0.4375, 0.4688, 0.375, 0.5, 0.8125, 0.5, 0.875, 0.4688, 0.875, 0.4688, 0.8125, 0.5, 0.3125, 0.5, 0.375, 0.4688, 0.375, 0.4687, 0.3125, 0.5, 0.75, 0.5, 0.8125, 0.4688, 0.8125, 0.4688, 0.75, 0.5, 0.6875, 0.5, 0.75, 0.4688, 0.75, 0.4687, 0.6875, 0.4688, 0.375, 0.4688, 0.4375, 0.4375, 0.4375, 0.4375, 0.375, 0.4688, 0.8125, 0.4688, 0.875, 0.4375, 0.875, 0.4375, 0.8125, 0.4687, 0.3125, 0.4688, 0.375, 0.4375, 0.375, 0.4375, 0.3125, 0.4688, 0.75, 0.4688, 0.8125, 0.4375, 0.8125, 0.4375, 0.75, 0.4687, 0.6875, 0.4688, 0.75, 0.4375, 0.75, 0.4375, 0.6875, 0.4688, 0.625, 0.4687, 0.6875, 0.4375, 0.6875, 0.4375, 0.625, 0.4688, 0.5625, 0.4688, 0.625, 0.4375, 0.625, 0.4375, 0.5625, 0.4687, 0.5, 0.4688, 0.5625, 0.4375, 0.5625, 0.4375, 0.5, 0.4688, 0.9375, 0.4531, 1.0, 0.4375, 0.9375, 0.4688, 0.4375, 0.4687, 0.5, 0.4375, 0.5, 0.4375, 0.4375, 0.4688, 0.875, 0.4688, 0.9375, 0.4375, 0.9375, 0.4375, 0.875, 0.4375, 0.5625, 0.4375, 0.625, 0.4062, 0.625, 0.4062, 0.5625, 0.4375, 0.5, 0.4375, 0.5625, 0.4062, 0.5625, 0.4062, 0.5, 0.4375, 0.9375, 0.4219, 1.0, 0.4062, 0.9375, 0.4375, 0.4375, 0.4375, 0.5, 0.4062, 0.5, 0.4062, 0.4375, 0.4375, 0.875, 0.4375, 0.9375, 0.4062, 0.9375, 0.4062, 0.875, 0.4375, 0.375, 0.4375, 0.4375, 0.4062, 0.4375, 0.4062, 0.375, 0.4375, 0.8125, 0.4375, 0.875, 0.4062, 0.875, 0.4062, 0.8125, 0.4375, 0.3125, 0.4375, 0.375, 0.4062, 0.375, 0.4062, 0.3125, 0.4375, 0.75, 0.4375, 0.8125, 0.4062, 0.8125, 0.4062, 0.75, 0.4375, 0.6875, 0.4375, 0.75, 0.4062, 0.75, 0.4062, 0.6875, 0.4375, 0.625, 0.4375, 0.6875, 0.4062, 0.6875, 0.4062, 0.625, 0.4062, 0.3125, 0.4062, 0.375, 0.375, 0.375, 0.375, 0.3125, 0.4062, 0.75, 0.4062, 0.8125, 0.375, 0.8125, 0.375, 0.75, 0.4062, 0.6875, 0.4062, 0.75, 0.375, 0.75, 0.375, 0.6875, 0.4062, 0.625, 0.4062, 0.6875, 0.375, 0.6875, 0.375, 0.625, 0.4062, 0.5625, 0.4062, 0.625, 0.375, 0.625, 0.375, 0.5625, 0.4062, 0.5, 0.4062, 0.5625, 0.375, 0.5625, 0.375, 0.5, 0.4062, 0.9375, 0.3906, 1.0, 0.375, 0.9375, 0.4062, 0.4375, 0.4062, 0.5, 0.375, 0.5, 0.375, 0.4375, 0.4062, 0.875, 0.4062, 0.9375, 0.375, 0.9375, 0.375, 0.875, 0.4062, 0.375, 0.4062, 0.4375, 0.375, 0.4375, 0.375, 0.375, 0.4062, 0.8125, 0.4062, 0.875, 0.375, 0.875, 0.375, 0.8125, 0.375, 0.5, 0.375, 0.5625, 0.3438, 0.5625, 0.3437, 0.5, 0.375, 0.9375, 0.3594, 1.0, 0.3438, 0.9375, 0.375, 0.4375, 0.375, 0.5, 0.3437, 0.5, 0.3438, 0.4375, 0.375, 0.875, 0.375, 0.9375, 0.3438, 0.9375, 0.3438, 0.875, 0.375, 0.375, 0.375, 0.4375, 0.3438, 0.4375, 0.3438, 0.375, 0.375, 0.8125, 0.375, 0.875, 0.3438, 0.875, 0.3438, 0.8125, 0.375, 0.3125, 0.375, 0.375, 0.3438, 0.375, 0.3438, 0.3125, 0.375, 0.75, 0.375, 0.8125, 0.3438, 0.8125, 0.3438, 0.75, 0.375, 0.6875, 0.375, 0.75, 0.3438, 0.75, 0.3438, 0.6875, 0.375, 0.625, 0.375, 0.6875, 0.3438, 0.6875, 0.3438, 0.625, 0.375, 0.5625, 0.375, 0.625, 0.3438, 0.625, 0.3438, 0.5625, 0.3438, 0.75, 0.3438, 0.8125, 0.3125, 0.8125, 0.3125, 0.75, 0.3438, 0.6875, 0.3438, 0.75, 0.3125, 0.75, 0.3125, 0.6875, 0.3438, 0.625, 0.3438, 0.6875, 0.3125, 0.6875, 0.3125, 0.625, 0.3438, 0.5625, 0.3438, 0.625, 0.3125, 0.625, 0.3125, 0.5625, 0.3437, 0.5, 0.3438, 0.5625, 0.3125, 0.5625, 0.3125, 0.5, 0.3438, 0.9375, 0.3281, 1.0, 0.3125, 0.9375, 0.3438, 0.4375, 0.3437, 0.5, 0.3125, 0.5, 0.3125, 0.4375, 0.3438, 0.875, 0.3438, 0.9375, 0.3125, 0.9375, 0.3125, 0.875, 0.3438, 0.375, 0.3438, 0.4375, 0.3125, 0.4375, 0.3125, 0.375, 0.3438, 0.8125, 0.3438, 0.875, 0.3125, 0.875, 0.3125, 0.8125, 0.3438, 0.3125, 0.3438, 0.375, 0.3125, 0.375, 0.3125, 0.3125, 0.3125, 0.5, 0.3125, 0.5625, 0.2812, 0.5625, 0.2812, 0.5, 0.3125, 0.9375, 0.2969, 1.0, 0.2812, 0.9375, 0.3125, 0.4375, 0.3125, 0.5, 0.2812, 0.5, 0.2812, 0.4375, 0.3125, 0.875, 0.3125, 0.9375, 0.2812, 0.9375, 0.2812, 0.875, 0.3125, 0.375, 0.3125, 0.4375, 0.2812, 0.4375, 0.2812, 0.375, 0.3125, 0.8125, 0.3125, 0.875, 0.2812, 0.875, 0.2812, 0.8125, 0.3125, 0.3125, 0.3125, 0.375, 0.2812, 0.375, 0.2812, 0.3125, 0.3125, 0.75, 0.3125, 0.8125, 0.2812, 0.8125, 0.2812, 0.75, 0.3125, 0.6875, 0.3125, 0.75, 0.2812, 0.75, 0.2812, 0.6875, 0.3125, 0.625, 0.3125, 0.6875, 0.2812, 0.6875, 0.2812, 0.625, 0.3125, 0.5625, 0.3125, 0.625, 0.2812, 0.625, 0.2812, 0.5625, 0.2812, 0.6875, 0.2812, 0.75, 0.25, 0.75, 0.25, 0.6875, 0.2812, 0.625, 0.2812, 0.6875, 0.25, 0.6875, 0.25, 0.625, 0.2812, 0.5625, 0.2812, 0.625, 0.25, 0.625, 0.25, 0.5625, 0.2812, 0.5, 0.2812, 0.5625, 0.25, 0.5625, 0.25, 0.5, 0.2812, 0.9375, 0.2656, 1.0, 0.25, 0.9375, 0.2812, 0.4375, 0.2812, 0.5, 0.25, 0.5, 0.25, 0.4375, 0.2812, 0.875, 0.2812, 0.9375, 0.25, 0.9375, 0.25, 0.875, 0.2812, 0.375, 0.2812, 0.4375, 0.25, 0.4375, 0.25, 0.375, 0.2812, 0.8125, 0.2812, 0.875, 0.25, 0.875, 0.25, 0.8125, 0.2812, 0.3125, 0.2812, 0.375, 0.25, 0.375, 0.25, 0.3125, 0.2812, 0.75, 0.2812, 0.8125, 0.25, 0.8125, 0.25, 0.75, 0.25, 0.9375, 0.2344, 1.0, 0.2188, 0.9375, 0.25, 0.4375, 0.25, 0.5, 0.2187, 0.5, 0.2188, 0.4375, 0.25, 0.875, 0.25, 0.9375, 0.2188, 0.9375, 0.2188, 0.875, 0.25, 0.375, 0.25, 0.4375, 0.2188, 0.4375, 0.2188, 0.375, 0.25, 0.8125, 0.25, 0.875, 0.2188, 0.875, 0.2188, 0.8125, 0.25, 0.3125, 0.25, 0.375, 0.2188, 0.375, 0.2188, 0.3125, 0.25, 0.75, 0.25, 0.8125, 0.2188, 0.8125, 0.2188, 0.75, 0.25, 0.6875, 0.25, 0.75, 0.2188, 0.75, 0.2188, 0.6875, 0.25, 0.625, 0.25, 0.6875, 0.2188, 0.6875, 0.2188, 0.625, 0.25, 0.5625, 0.25, 0.625, 0.2188, 0.625, 0.2188, 0.5625, 0.25, 0.5, 0.25, 0.5625, 0.2188, 0.5625, 0.2187, 0.5, 0.2188, 0.6875, 0.2188, 0.75, 0.1875, 0.75, 0.1875, 0.6875, 0.2188, 0.625, 0.2188, 0.6875, 0.1875, 0.6875, 0.1875, 0.625, 0.2188, 0.5625, 0.2188, 0.625, 0.1875, 0.625, 0.1875, 0.5625, 0.2187, 0.5, 0.2188, 0.5625, 0.1875, 0.5625, 0.1875, 0.5, 0.2188, 0.9375, 0.2031, 1.0, 0.1875, 0.9375, 0.2188, 0.4375, 0.2187, 0.5, 0.1875, 0.5, 0.1875, 0.4375, 0.2188, 0.875, 0.2188, 0.9375, 0.1875, 0.9375, 0.1875, 0.875, 0.2188, 0.375, 0.2188, 0.4375, 0.1875, 0.4375, 0.1875, 0.375, 0.2188, 0.8125, 0.2188, 0.875, 0.1875, 0.875, 0.1875, 0.8125, 0.2188, 0.3125, 0.2188, 0.375, 0.1875, 0.375, 0.1875, 0.3125, 0.2188, 0.75, 0.2188, 0.8125, 0.1875, 0.8125, 0.1875, 0.75, 0.1875, 0.4375, 0.1875, 0.5, 0.1562, 0.5, 0.1562, 0.4375, 0.1875, 0.875, 0.1875, 0.9375, 0.1563, 0.9375, 0.1562, 0.875, 0.1875, 0.375, 0.1875, 0.4375, 0.1562, 0.4375, 0.1563, 0.375, 0.1875, 0.8125, 0.1875, 0.875, 0.1562, 0.875, 0.1562, 0.8125, 0.1875, 0.3125, 0.1875, 0.375, 0.1563, 0.375, 0.1562, 0.3125, 0.1875, 0.75, 0.1875, 0.8125, 0.1562, 0.8125, 0.1562, 0.75, 0.1875, 0.6875, 0.1875, 0.75, 0.1562, 0.75, 0.1562, 0.6875, 0.1875, 0.625, 0.1875, 0.6875, 0.1562, 0.6875, 0.1563, 0.625, 0.1875, 0.5625, 0.1875, 0.625, 0.1563, 0.625, 0.1562, 0.5625, 0.1875, 0.5, 0.1875, 0.5625, 0.1562, 0.5625, 0.1562, 0.5, 0.1875, 0.9375, 0.1719, 1.0, 0.1563, 0.9375, 0.1563, 0.625, 0.1562, 0.6875, 0.125, 0.6875, 0.125, 0.625, 0.1562, 0.5625, 0.1563, 0.625, 0.125, 0.625, 0.125, 0.5625, 0.1562, 0.5, 0.1562, 0.5625, 0.125, 0.5625, 0.125, 0.5, 0.1563, 0.9375, 0.1406, 1.0, 0.125, 0.9375, 0.1562, 0.4375, 0.1562, 0.5, 0.125, 0.5, 0.125, 0.4375, 0.1562, 0.875, 0.1563, 0.9375, 0.125, 0.9375, 0.125, 0.875, 0.1563, 0.375, 0.1562, 0.4375, 0.125, 0.4375, 0.125, 0.375, 0.1562, 0.8125, 0.1562, 0.875, 0.125, 0.875, 0.125, 0.8125, 0.1562, 0.3125, 0.1563, 0.375, 0.125, 0.375, 0.125, 0.3125, 0.1562, 0.75, 0.1562, 0.8125, 0.125, 0.8125, 0.125, 0.75, 0.1562, 0.6875, 0.1562, 0.75, 0.125, 0.75, 0.125, 0.6875, 0.125, 0.375, 0.125, 0.4375, 0.09375, 0.4375, 0.09375, 0.375, 0.125, 0.8125, 0.125, 0.875, 0.09375, 0.875, 0.09375, 0.8125, 0.125, 0.3125, 0.125, 0.375, 0.09375, 0.375, 0.09375, 0.3125, 0.125, 0.75, 0.125, 0.8125, 0.09375, 0.8125, 0.09375, 0.75, 0.125, 0.6875, 0.125, 0.75, 0.09375, 0.75, 0.09375, 0.6875, 0.125, 0.625, 0.125, 0.6875, 0.09375, 0.6875, 0.09375, 0.625, 0.125, 0.5625, 0.125, 0.625, 0.09375, 0.625, 0.09375, 0.5625, 0.25, 0.3125, 0.2188, 0.3125, 0.2188, 0.3125, 0.25, 0.3125, 0.125, 0.5, 0.125, 0.5625, 0.09375, 0.5625, 0.09375, 0.5, 0.125, 0.9375, 0.1094, 1.0, 0.09375, 0.9375, 0.2188, 0.3125, 0.1875, 0.3125, 0.1875, 0.3125, 0.2188, 0.3125, 0.125, 0.4375, 0.125, 0.5, 0.09375, 0.5, 0.09375, 0.4375, 0.125, 0.875, 0.125, 0.9375, 0.09375, 0.9375, 0.09375, 0.875, 0.0625, 0.3125, 0.03125, 0.3125, 0.03125, 0.3125, 0.0625, 0.3125, 0.09375, 0.5625, 0.09375, 0.625, 0.0625, 0.625, 0.0625, 0.5625, 0.3438, 0.3125, 0.3125, 0.3125, 0.3125, 0.3125, 0.3438, 0.3125, 0.09375, 0.5, 0.09375, 0.5625, 0.0625, 0.5625, 0.0625, 0.5, 0.09375, 0.9375, 0.07812, 1.0, 0.0625, 0.9375, 0.375, 0.3125, 0.3438, 0.3125, 0.3438, 0.3125, 0.375, 0.3125, 0.09375, 0.4375, 0.09375, 0.5, 0.0625, 0.5, 0.0625, 0.4375, 0.09375, 0.875, 0.09375, 0.9375, 0.0625, 0.9375, 0.0625, 0.875, 0.09375, 0.375, 0.09375, 0.4375, 0.0625, 0.4375, 0.0625, 0.375, 0.09375, 0.8125, 0.09375, 0.875, 0.0625, 0.875, 0.0625, 0.8125, 0.09375, 0.3125, 0.09375, 0.375, 0.0625, 0.375, 0.0625, 0.3125, 0.09375, 0.75, 0.09375, 0.8125, 0.0625, 0.8125, 0.0625, 0.75, 0.5, 0.3125, 0.4687, 0.3125, 0.4687, 0.3125, 0.5, 0.3125, 0.09375, 0.6875, 0.09375, 0.75, 0.0625, 0.75, 0.0625, 0.6875, 0.3125, 0.3125, 0.2812, 0.3125, 0.2812, 0.3125, 0.3125, 0.3125, 0.09375, 0.625, 0.09375, 0.6875, 0.0625, 0.6875, 0.0625, 0.625, 0.0625, 0.8125, 0.0625, 0.875, 0.03125, 0.875, 0.03125, 0.8125, 0.0625, 0.3125, 0.0625, 0.375, 0.03125, 0.375, 0.03125, 0.3125, 0.0625, 0.75, 0.0625, 0.8125, 0.03125, 0.8125, 0.03125, 0.75, 0.7812, 0.3125, 0.75, 0.3125, 0.75, 0.3125, 0.7812, 0.3125, 0.0625, 0.6875, 0.0625, 0.75, 0.03125, 0.75, 0.03125, 0.6875, 0.125, 0.3125, 0.09375, 0.3125, 0.09375, 0.3125, 0.125, 0.3125, 0.0625, 0.625, 0.0625, 0.6875, 0.03125, 0.6875, 0.03125, 0.625, 0.5625, 0.3125, 0.5312, 0.3125, 0.5312, 0.3125, 0.5625, 0.3125, 0.0625, 0.5625, 0.0625, 0.625, 0.03125, 0.625, 0.03125, 0.5625, 0.6562, 0.3125, 0.625, 0.3125, 0.625, 0.3125, 0.6562, 0.3125, 0.0625, 0.5, 0.0625, 0.5625, 0.03125, 0.5625, 0.03125, 0.5, 0.0625, 0.9375, 0.04687, 1.0, 0.03125, 0.9375, 0.75, 0.3125, 0.7188, 0.3125, 0.7188, 0.3125, 0.75, 0.3125, 0.0625, 0.4375, 0.0625, 0.5, 0.03125, 0.5, 0.03125, 0.4375, 0.0625, 0.875, 0.0625, 0.9375, 0.03125, 0.9375, 0.03125, 0.875, 0.0625, 0.375, 0.0625, 0.4375, 0.03125, 0.4375, 0.03125, 0.375, 0.03125, 0.5625, 0.03125, 0.625, 0.0, 0.625, 0.0, 0.5625, 0.9687, 0.3125, 0.9375, 0.3125, 0.9375, 0.3125, 0.9687, 0.3125, 0.03125, 0.5, 0.03125, 0.5625, 0.0, 0.5625, 0.0, 0.5, 0.03125, 0.9375, 0.01562, 1.0, 0.0, 0.9375, 0.375, 0.3125, 0.3438, 0.3125, 0.3438, 0.3125, 0.375, 0.3125, 0.03125, 0.4375, 0.03125, 0.5, 0.0, 0.5, 0.0, 0.4375, 0.03125, 0.875, 0.03125, 0.9375, 0.0, 0.9375, 0.0, 0.875, 0.03125, 0.375, 0.03125, 0.4375, 0.0, 0.4375, 0.0, 0.375, 0.03125, 0.8125, 0.03125, 0.875, 0.0, 0.875, 0.0, 0.8125, 0.03125, 0.3125, 0.03125, 0.375, 0.0, 0.375, 0.0, 0.3125, 0.03125, 0.75, 0.03125, 0.8125, 0.0, 0.8125, 0.0, 0.75, 0.03125, 0.3125, 0.0, 0.3125, 0.0, 0.3125, 0.03125, 0.3125, 0.03125, 0.6875, 0.03125, 0.75, 0.0, 0.75, 0.0, 0.6875, 0.8437, 0.3125, 0.8125, 0.3125, 0.8125, 0.3125, 0.8437, 0.3125, 0.03125, 0.625, 0.03125, 0.6875, 0.0, 0.6875, 0.0, 0.625, 0.6875, 0.3125, 0.6562, 0.3125, 0.6562, 0.3125, 0.6875, 0.3125, 1.0, 0.3125, 1.0, 0.375, 0.9688, 0.375, 0.9687, 0.3125, 1.0, 0.75, 1.0, 0.8125, 0.9687, 0.8125, 0.9688, 0.75, 0.1562, 0.3125, 0.125, 0.3125, 0.125, 0.3125, 0.1562, 0.3125, 1.0, 0.6875, 1.0, 0.75, 0.9688, 0.75, 0.9687, 0.6875, 0.25, 0.3125, 0.2188, 0.3125, 0.2188, 0.3125, 0.25, 0.3125, 1.0, 0.625, 1.0, 0.6875, 0.9687, 0.6875, 0.9688, 0.625, 0.7812, 0.3125, 0.75, 0.3125, 0.75, 0.3125, 0.7812, 0.3125, 1.0, 0.5625, 1.0, 0.625, 0.9688, 0.625, 0.9687, 0.5625, 0.9062, 0.3125, 0.875, 0.3125, 0.875, 0.3125, 0.9062, 0.3125, 1.0, 0.5, 1.0, 0.5625, 0.9687, 0.5625, 0.9687, 0.5, 1.0, 0.9375, 0.9844, 1.0, 0.9688, 0.9375, 0.8125, 0.3125, 0.7812, 0.3125, 0.7812, 0.3125, 0.8125, 0.3125, 1.0, 0.4375, 1.0, 0.5, 0.9687, 0.5, 0.9687, 0.4375, 1.0, 0.875, 1.0, 0.9375, 0.9688, 0.9375, 0.9687, 0.875, 1.0, 0.375, 1.0, 0.4375, 0.9687, 0.4375, 0.9688, 0.375, 1.0, 0.8125, 1.0, 0.875, 0.9687, 0.875, 0.9687, 0.8125, 0.6562, 0.3125, 0.625, 0.3125, 0.625, 0.3125, 0.6562, 0.3125, 0.9687, 0.5, 0.9687, 0.5625, 0.9375, 0.5625, 0.9375, 0.5, 0.9688, 0.9375, 0.9531, 1.0, 0.9375, 0.9375, 0.9062, 0.3125, 0.875, 0.3125, 0.875, 0.3125, 0.9062, 0.3125, 0.9687, 0.4375, 0.9687, 0.5, 0.9375, 0.5, 0.9375, 0.4375, 0.9687, 0.875, 0.9688, 0.9375, 0.9375, 0.9375, 0.9375, 0.875, 0.9688, 0.375, 0.9687, 0.4375, 0.9375, 0.4375, 0.9375, 0.375, 0.9687, 0.8125, 0.9687, 0.875, 0.9375, 0.875, 0.9375, 0.8125, 0.9687, 0.3125, 0.9688, 0.375, 0.9375, 0.375, 0.9375, 0.3125, 0.9688, 0.75, 0.9687, 0.8125, 0.9375, 0.8125, 0.9375, 0.75, 1.0, 0.3125, 0.9687, 0.3125, 0.9687, 0.3125, 1.0, 0.3125, 0.9687, 0.6875, 0.9688, 0.75, 0.9375, 0.75, 0.9375, 0.6875, 0.8125, 0.3125, 0.7812, 0.3125, 0.7812, 0.3125, 0.8125, 0.3125, 0.9688, 0.625, 0.9687, 0.6875, 0.9375, 0.6875, 0.9375, 0.625, 0.5625, 0.3125, 0.5312, 0.3125, 0.5312, 0.3125, 0.5625, 0.3125, 0.9687, 0.5625, 0.9688, 0.625, 0.9375, 0.625, 0.9375, 0.5625, 0.9375, 0.75, 0.9375, 0.8125, 0.9062, 0.8125, 0.9062, 0.75, 0.3125, 0.3125, 0.2812, 0.3125, 0.2812, 0.3125, 0.3125, 0.3125, 0.9375, 0.6875, 0.9375, 0.75, 0.9062, 0.75, 0.9062, 0.6875, 0.9687, 0.3125, 0.9375, 0.3125, 0.9375, 0.3125, 0.9687, 0.3125, 0.9375, 0.625, 0.9375, 0.6875, 0.9062, 0.6875, 0.9062, 0.625, 0.2188, 0.3125, 0.1875, 0.3125, 0.1875, 0.3125, 0.2188, 0.3125, 0.9375, 0.5625, 0.9375, 0.625, 0.9062, 0.625, 0.9062, 0.5625, 0.0625, 0.3125, 0.03125, 0.3125, 0.03125, 0.3125, 0.0625, 0.3125, 0.9375, 0.5, 0.9375, 0.5625, 0.9062, 0.5625, 0.9062, 0.5, 0.9375, 0.9375, 0.9219, 1.0, 0.9062, 0.9375, 0.75, 0.3125, 0.7188, 0.3125, 0.7188, 0.3125, 0.75, 0.3125, 0.9375, 0.4375, 0.9375, 0.5, 0.9062, 0.5, 0.9062, 0.4375, 0.9375, 0.875, 0.9375, 0.9375, 0.9062, 0.9375, 0.9062, 0.875, 0.9375, 0.375, 0.9375, 0.4375, 0.9062, 0.4375, 0.9062, 0.375, 0.9375, 0.8125, 0.9375, 0.875, 0.9062, 0.875, 0.9062, 0.8125, 0.9375, 0.3125, 0.9375, 0.375, 0.9062, 0.375, 0.9062, 0.3125, 0.9062, 0.5, 0.9062, 0.5625, 0.875, 0.5625, 0.875, 0.5, 0.9062, 0.9375, 0.8906, 1.0, 0.875, 0.9375, 0.3438, 0.3125, 0.3125, 0.3125, 0.3125, 0.3125, 0.3438, 0.3125, 0.9062, 0.4375, 0.9062, 0.5, 0.875, 0.5, 0.875, 0.4375, 0.9062, 0.875, 0.9062, 0.9375, 0.875, 0.9375, 0.875, 0.875, 0.9062, 0.375, 0.9062, 0.4375, 0.875, 0.4375, 0.875, 0.375, 0.9062, 0.8125, 0.9062, 0.875, 0.875, 0.875, 0.875, 0.8125, 0.9062, 0.3125, 0.9062, 0.375, 0.875, 0.375, 0.875, 0.3125, 0.9062, 0.75, 0.9062, 0.8125, 0.875, 0.8125, 0.875, 0.75, 0.75, 0.3125, 0.7188, 0.3125, 0.7188, 0.3125, 0.75, 0.3125, 0.9062, 0.6875, 0.9062, 0.75, 0.875, 0.75, 0.875, 0.6875, 0.4062, 0.3125, 0.375, 0.3125, 0.375, 0.3125, 0.4062, 0.3125, 0.9062, 0.625, 0.9062, 0.6875, 0.875, 0.6875, 0.875, 0.625, 0.4687, 0.3125, 0.4375, 0.3125, 0.4375, 0.3125, 0.4687, 0.3125, 0.9062, 0.5625, 0.9062, 0.625, 0.875, 0.625, 0.875, 0.5625, 0.7188, 0.3125, 0.6875, 0.3125, 0.6875, 0.3125, 0.7188, 0.3125, 0.875, 0.3125, 0.8437, 0.3125, 0.8437, 0.3125, 0.875, 0.3125, 0.875, 0.6875, 0.875, 0.75, 0.8438, 0.75, 0.8437, 0.6875, 0.125, 0.3125, 0.09375, 0.3125, 0.09375, 0.3125, 0.125, 0.3125, 0.875, 0.625, 0.875, 0.6875, 0.8437, 0.6875, 0.8438, 0.625, 0.375, 0.3125, 0.3438, 0.3125, 0.3438, 0.3125, 0.375, 0.3125, 0.875, 0.5625, 0.875, 0.625, 0.8438, 0.625, 0.8437, 0.5625, 0.625, 0.3125, 0.5938, 0.3125, 0.5938, 0.3125, 0.625, 0.3125, 0.875, 0.5, 0.875, 0.5625, 0.8437, 0.5625, 0.8437, 0.5, 0.875, 0.9375, 0.8594, 1.0, 0.8438, 0.9375, 0.7188, 0.3125, 0.6875, 0.3125, 0.6875, 0.3125, 0.7188, 0.3125, 0.875, 0.4375, 0.875, 0.5, 0.8437, 0.5, 0.8437, 0.4375, 0.875, 0.875, 0.875, 0.9375, 0.8438, 0.9375, 0.8438, 0.875, 0.875, 0.375, 0.875, 0.4375, 0.8437, 0.4375, 0.8438, 0.375, 0.875, 0.8125, 0.875, 0.875, 0.8438, 0.875, 0.8437, 0.8125, 0.875, 0.3125, 0.875, 0.375, 0.8438, 0.375, 0.8437, 0.3125, 0.875, 0.75, 0.875, 0.8125, 0.8437, 0.8125, 0.8438, 0.75, 0.875, 0.3125, 0.8437, 0.3125, 0.8437, 0.3125, 0.875, 0.3125, 0.8437, 0.4375, 0.8437, 0.5, 0.8125, 0.5, 0.8125, 0.4375, 0.8438, 0.875, 0.8438, 0.9375, 0.8125, 0.9375, 0.8125, 0.875, 0.8438, 0.375, 0.8437, 0.4375, 0.8125, 0.4375, 0.8125, 0.375, 0.8437, 0.8125, 0.8438, 0.875, 0.8125, 0.875, 0.8125, 0.8125, 0.8437, 0.3125, 0.8438, 0.375, 0.8125, 0.375, 0.8125, 0.3125, 0.8438, 0.75, 0.8437, 0.8125, 0.8125, 0.8125, 0.8125, 0.75, 0.03125, 0.3125, 0.0, 0.3125, 0.0, 0.3125, 0.03125, 0.3125, 0.8437, 0.6875, 0.8438, 0.75, 0.8125, 0.75, 0.8125, 0.6875, 0.9375, 0.3125, 0.9062, 0.3125, 0.9062, 0.3125, 0.9375, 0.3125, 0.8438, 0.625, 0.8437, 0.6875, 0.8125, 0.6875, 0.8125, 0.625, 0.2812, 0.3125, 0.25, 0.3125, 0.25, 0.3125, 0.2812, 0.3125, 0.8437, 0.5625, 0.8438, 0.625, 0.8125, 0.625, 0.8125, 0.5625, 0.5312, 0.3125, 0.5, 0.3125, 0.5, 0.3125, 0.5312, 0.3125, 0.8437, 0.5, 0.8437, 0.5625, 0.8125, 0.5625, 0.8125, 0.5, 0.8438, 0.9375, 0.8281, 1.0, 0.8125, 0.9375, 0.1875, 0.3125, 0.1562, 0.3125, 0.1562, 0.3125, 0.1875, 0.3125, 0.8125, 0.625, 0.8125, 0.6875, 0.7812, 0.6875, 0.7812, 0.625, 0.3438, 0.3125, 0.3125, 0.3125, 0.3125, 0.3125, 0.3438, 0.3125, 0.8125, 0.5625, 0.8125, 0.625, 0.7812, 0.625, 0.7812, 0.5625, 0.8437, 0.3125, 0.8125, 0.3125, 0.8125, 0.3125, 0.8437, 0.3125, 0.8125, 0.5, 0.8125, 0.5625, 0.7812, 0.5625, 0.7812, 0.5, 0.8125, 0.9375, 0.7969, 1.0, 0.7812, 0.9375, 0.6562, 0.3125, 0.625, 0.3125, 0.625, 0.3125, 0.6562, 0.3125, 0.8125, 0.4375, 0.8125, 0.5, 0.7812, 0.5, 0.7812, 0.4375, 0.8125, 0.875, 0.8125, 0.9375, 0.7812, 0.9375, 0.7812, 0.875, 0.8125, 0.375, 0.8125, 0.4375, 0.7812, 0.4375, 0.7812, 0.375, 0.8125, 0.8125, 0.8125, 0.875, 0.7812, 0.875, 0.7812, 0.8125, 0.8125, 0.3125, 0.8125, 0.375, 0.7812, 0.375, 0.7812, 0.3125, 0.8125, 0.75, 0.8125, 0.8125, 0.7812, 0.8125, 0.7812, 0.75, 0.4375, 0.3125, 0.4062, 0.3125, 0.4062, 0.3125, 0.4375, 0.3125, 0.8125, 0.6875, 0.8125, 0.75, 0.7812, 0.75, 0.7812, 0.6875, 0.7812, 0.875, 0.7812, 0.9375, 0.75, 0.9375, 0.75, 0.875, 0.7812, 0.375, 0.7812, 0.4375, 0.75, 0.4375, 0.75, 0.375, 0.7812, 0.8125, 0.7812, 0.875, 0.75, 0.875, 0.75, 0.8125, 0.7812, 0.3125, 0.7812, 0.375, 0.75, 0.375, 0.75, 0.3125, 0.7812, 0.75, 0.7812, 0.8125, 0.75, 0.8125, 0.75, 0.75, 0.09375, 0.3125, 0.0625, 0.3125, 0.0625, 0.3125, 0.09375, 0.3125, 0.7812, 0.6875, 0.7812, 0.75, 0.75, 0.75, 0.75, 0.6875, 0.6875, 0.3125, 0.6562, 0.3125, 0.6562, 0.3125, 0.6875, 0.3125, 0.7812, 0.625, 0.7812, 0.6875, 0.75, 0.6875, 0.75, 0.625, 0.5938, 0.3125, 0.5625, 0.3125, 0.5625, 0.3125, 0.5938, 0.3125, 0.7812, 0.5625, 0.7812, 0.625, 0.75, 0.625, 0.75, 0.5625, 0.5, 0.3125, 0.4687, 0.3125, 0.4687, 0.3125, 0.5, 0.3125, 0.7812, 0.5, 0.7812, 0.5625, 0.75, 0.5625, 0.75, 0.5, 0.7812, 0.9375, 0.7656, 1.0, 0.75, 0.9375, 0.9375, 0.3125, 0.9062, 0.3125, 0.9062, 0.3125, 0.9375, 0.3125, 0.7812, 0.4375, 0.7812, 0.5, 0.75, 0.5, 0.75, 0.4375, 0.3438, 0.3125, 0.3125, 0.3125, 0.3125, 0.3125, 0.3438, 0.3125, 0.9062, 0.3125, 0.875, 0.3125, 0.875, 0.3125, 0.9062, 0.3125, 0.9375, 0.3125, 0.9062, 0.3125, 0.9062, 0.3125, 0.9375, 0.3125, 0.375, 0.3125, 0.3438, 0.3125, 0.3438, 0.3125, 0.375, 0.3125, 0.09375, 0.3125, 0.0625, 0.3125, 0.0625, 0.3125, 0.09375, 0.3125, 0.75, 0.3125, 0.7188, 0.3125, 0.7188, 0.3125, 0.75, 0.3125, 0.5, 0.3125, 0.4687, 0.3125, 0.4687, 0.3125, 0.5, 0.3125, 0.03125, 0.3125, 0.0, 0.3125, 0.0, 0.3125, 0.03125, 0.3125, 0.4687, 0.3125, 0.4375, 0.3125, 0.4375, 0.3125, 0.4687, 0.3125, 0.8125, 0.3125, 0.7812, 0.3125, 0.7812, 0.3125, 0.8125, 0.3125, 0.7812, 0.3125, 0.75, 0.3125, 0.75, 0.3125, 0.7812, 0.3125, 0.5625, 0.3125, 0.5312, 0.3125, 0.5312, 0.3125, 0.5625, 0.3125, 0.1562, 0.3125, 0.125, 0.3125, 0.125, 0.3125, 0.1562, 0.3125, 0.5312, 0.3125, 0.5, 0.3125, 0.5, 0.3125, 0.5312, 0.3125, 0.625, 0.3125, 0.5938, 0.3125, 0.5938, 0.3125, 0.625, 0.3125, 0.1875, 0.3125, 0.1562, 0.3125, 0.1562, 0.3125, 0.1875, 0.3125, 0.4375, 0.3125, 0.4062, 0.3125, 0.4062, 0.3125, 0.4375, 0.3125, 0.8437, 0.3125, 0.8125, 0.3125, 0.8125, 0.3125, 0.8437, 0.3125, 0.6562, 0.3125, 0.625, 0.3125, 0.625, 0.3125, 0.6562, 0.3125, 0.3125, 0.3125, 0.2812, 0.3125, 0.2812, 0.3125, 0.3125, 0.3125, 0.0625, 0.3125, 0.03125, 0.3125, 0.03125, 0.3125, 0.0625, 0.3125, 0.7188, 0.3125, 0.6875, 0.3125, 0.6875, 0.3125, 0.7188, 0.3125, 0.2188, 0.3125, 0.1875, 0.3125, 0.1875, 0.3125, 0.2188, 0.3125, 0.9687, 0.3125, 0.9375, 0.3125, 0.9375, 0.3125, 0.9687, 0.3125, 1.0, 0.3125, 0.9687, 0.3125, 0.9687, 0.3125, 1.0, 0.3125, 0.6875, 0.3125, 0.6562, 0.3125, 0.6562, 0.3125, 0.6875, 0.3125, 0.25, 0.3125, 0.2188, 0.3125, 0.2188, 0.3125, 0.25, 0.3125, 0.5938, 0.3125, 0.5625, 0.3125, 0.5625, 0.3125, 0.5938, 0.3125, 0.4062, 0.3125, 0.375, 0.3125, 0.375, 0.3125, 0.4062, 0.3125, 0.2812, 0.3125, 0.25, 0.3125, 0.25, 0.3125, 0.2812, 0.3125, 0.875, 0.3125, 0.8437, 0.3125, 0.8437, 0.3125, 0.875, 0.3125, 0.125, 0.3125, 0.09375, 0.3125, 0.09375, 0.3125, 0.125, 0.3125, 0.9062, 0.3125, 0.875, 0.3125, 0.875, 0.3125, 0.9062, 0.3125, 0.7188, 0.3125, 0.6875, 0.3125, 0.6875, 0.3125, 0.7188, 0.3125, 0.1562, 0.3125, 0.125, 0.3125, 0.125, 0.3125, 0.1562, 0.3125, 0.9375, 0.3125, 0.9062, 0.3125, 0.9062, 0.3125, 0.9375, 0.3125, 0.6875, 0.3125, 0.6562, 0.3125, 0.6562, 0.3125, 0.6875, 0.3125, 0.1875, 0.3125, 0.1562, 0.3125, 0.1562, 0.3125, 0.1875, 0.3125, 0.5, 0.3125, 0.4687, 0.3125, 0.4687, 0.3125, 0.5, 0.3125, 0.875, 0.3125, 0.8437, 0.3125, 0.8437, 0.3125, 0.875, 0.3125, 0.3125, 0.3125, 0.2812, 0.3125, 0.2812, 0.3125, 0.3125, 0.3125, 0.5625, 0.3125, 0.5312, 0.3125, 0.5312, 0.3125, 0.5625, 0.3125, 0.9687, 0.3125, 0.9375, 0.3125, 0.9375, 0.3125, 0.9687, 0.3125, 0.625, 0.3125, 0.5938, 0.3125, 0.5938, 0.3125, 0.625, 0.3125, 0.7812, 0.3125, 0.75, 0.3125, 0.75, 0.3125, 0.7812, 0.3125, 0.6562, 0.3125, 0.625, 0.3125, 0.625, 0.3125, 0.6562, 0.3125, 0.8437, 0.3125, 0.8125, 0.3125, 0.8125, 0.3125, 0.8437, 0.3125, 0.2188, 0.3125, 0.1875, 0.3125, 0.1875, 0.3125, 0.2188, 0.3125, 0.09375, 0.3125, 0.0625, 0.3125, 0.0625, 0.3125, 0.09375, 0.3125, 1.0, 0.3125, 0.9687, 0.3125, 0.9687, 0.3125, 1.0, 0.3125, 0.25, 0.3125, 0.2188, 0.3125, 0.2188, 0.3125, 0.25, 0.3125, 0.5312, 0.3125, 0.5, 0.3125, 0.5, 0.3125, 0.5312, 0.3125, 0.125, 0.3125, 0.09375, 0.3125, 0.09375, 0.3125, 0.125, 0.3125, 0.0625, 0.3125, 0.03125, 0.3125, 0.03125, 0.3125, 0.0625, 0.3125, 0.3438, 0.3125, 0.3125, 0.3125, 0.3125, 0.3125, 0.3438, 0.3125, 0.5938, 0.3125, 0.5625, 0.3125, 0.5625, 0.3125, 0.5938, 0.3125, 0.03125, 0.3125, 0.0, 0.3125, 0.0, 0.3125, 0.03125, 0.3125, 0.375, 0.3125, 0.3438, 0.3125, 0.3438, 0.3125, 0.375, 0.3125, 0.4062, 0.3125, 0.375, 0.3125, 0.375, 0.3125, 0.4062, 0.3125, 0.8125, 0.3125, 0.7812, 0.3125, 0.7812, 0.3125, 0.8125, 0.3125, 0.75, 0.3125, 0.7188, 0.3125, 0.7188, 0.3125, 0.75, 0.3125, 0.2812, 0.3125, 0.25, 0.3125, 0.25, 0.3125, 0.2812, 0.3125, 0.4375, 0.3125, 0.4062, 0.3125, 0.4062, 0.3125, 0.4375, 0.3125, 0.4687, 0.3125, 0.4375, 0.3125, 0.4375, 0.3125, 0.4687, 0.3125, 0.5625, 0.3125, 0.5312, 0.3125, 0.5312, 0.3125, 0.5625, 0.3125, 0.9687, 0.3125, 0.9375, 0.3125, 0.9375, 0.3125, 0.9687, 0.3125, 0.625, 0.3125, 0.5938, 0.3125, 0.5938, 0.3125, 0.625, 0.3125, 0.7812, 0.3125, 0.75, 0.3125, 0.75, 0.3125, 0.7812, 0.3125, 0.6562, 0.3125, 0.625, 0.3125, 0.625, 0.3125, 0.6562, 0.3125, 0.8437, 0.3125, 0.8125, 0.3125, 0.8125, 0.3125, 0.8437, 0.3125, 0.2188, 0.3125, 0.1875, 0.3125, 0.1875, 0.3125, 0.2188, 0.3125, 0.09375, 0.3125, 0.0625, 0.3125, 0.0625, 0.3125, 0.09375, 0.3125, 1.0, 0.3125, 0.9687, 0.3125, 0.9687, 0.3125, 1.0, 0.3125, 0.25, 0.3125, 0.2188, 0.3125, 0.2188, 0.3125, 0.25, 0.3125, 0.5312, 0.3125, 0.5, 0.3125, 0.5, 0.3125, 0.5312, 0.3125, 0.125, 0.3125, 0.09375, 0.3125, 0.09375, 0.3125, 0.125, 0.3125, 0.0625, 0.3125, 0.03125, 0.3125, 0.03125, 0.3125, 0.0625, 0.3125, 0.3438, 0.3125, 0.3125, 0.3125, 0.3125, 0.3125, 0.3438, 0.3125, 0.5938, 0.3125, 0.5625, 0.3125, 0.5625, 0.3125, 0.5938, 0.3125, 0.03125, 0.3125, 0.0, 0.3125, 0.0, 0.3125, 0.03125, 0.3125, 0.375, 0.3125, 0.3438, 0.3125, 0.3438, 0.3125, 0.375, 0.3125, 0.4062, 0.3125, 0.375, 0.3125, 0.375, 0.3125, 0.4062, 0.3125, 0.8125, 0.3125, 0.7812, 0.3125, 0.7812, 0.3125, 0.8125, 0.3125, 0.75, 0.3125, 0.7188, 0.3125, 0.7188, 0.3125, 0.75, 0.3125, 0.2812, 0.3125, 0.25, 0.3125, 0.25, 0.3125, 0.2812, 0.3125, 0.4375, 0.3125, 0.4062, 0.3125, 0.4062, 0.3125, 0.4375, 0.3125, 0.4687, 0.3125, 0.4375, 0.3125, 0.4375, 0.3125, 0.4687, 0.3125, 0.9062, 0.3125, 0.875, 0.3125, 0.875, 0.3125, 0.9062, 0.3125, 0.7188, 0.3125, 0.6875, 0.3125, 0.6875, 0.3125, 0.7188, 0.3125, 0.1562, 0.3125, 0.125, 0.3125, 0.125, 0.3125, 0.1562, 0.3125, 0.9375, 0.3125, 0.9062, 0.3125, 0.9062, 0.3125, 0.9375, 0.3125, 0.6875, 0.3125, 0.6562, 0.3125, 0.6562, 0.3125, 0.6875, 0.3125, 0.1875, 0.3125, 0.1562, 0.3125, 0.1562, 0.3125, 0.1875, 0.3125, 0.5, 0.3125, 0.4687, 0.3125, 0.4687, 0.3125, 0.5, 0.3125, 0.875, 0.3125, 0.8437, 0.3125, 0.8437, 0.3125, 0.875, 0.3125, 0.3125, 0.3125, 0.2812, 0.3125, 0.2812, 0.3125, 0.3125, 0.3125, 0.2188, 0.3125, 0.1875, 0.3125, 0.1875, 0.3125, 0.2188, 0.3125, 0.09375, 0.3125, 0.0625, 0.3125, 0.0625, 0.3125, 0.09375, 0.3125, 1.0, 0.3125, 0.9687, 0.3125, 0.9687, 0.3125, 1.0, 0.3125, 0.25, 0.3125, 0.2188, 0.3125, 0.2188, 0.3125, 0.25, 0.3125, 0.5312, 0.3125, 0.5, 0.3125, 0.5, 0.3125, 0.5312, 0.3125, 0.125, 0.3125, 0.09375, 0.3125, 0.09375, 0.3125, 0.125, 0.3125, 0.0625, 0.3125, 0.03125, 0.3125, 0.03125, 0.3125, 0.0625, 0.3125, 0.3438, 0.3125, 0.3125, 0.3125, 0.3125, 0.3125, 0.3438, 0.3125, 0.5938, 0.3125, 0.5625, 0.3125, 0.5625, 0.3125, 0.5938, 0.3125, 0.03125, 0.3125, 0.0, 0.3125, 0.0, 0.3125, 0.03125, 0.3125, 0.375, 0.3125, 0.3438, 0.3125, 0.3438, 0.3125, 0.375, 0.3125, 0.4062, 0.3125, 0.375, 0.3125, 0.375, 0.3125, 0.4062, 0.3125, 0.8125, 0.3125, 0.7812, 0.3125, 0.7812, 0.3125, 0.8125, 0.3125, 0.75, 0.3125, 0.7188, 0.3125, 0.7188, 0.3125, 0.75, 0.3125, 0.2812, 0.3125, 0.25, 0.3125, 0.25, 0.3125, 0.2812, 0.3125, 0.4375, 0.3125, 0.4062, 0.3125, 0.4062, 0.3125, 0.4375, 0.3125, 0.4687, 0.3125, 0.4375, 0.3125, 0.4375, 0.3125, 0.4687, 0.3125, 0.9062, 0.3125, 0.875, 0.3125, 0.875, 0.3125, 0.9062, 0.3125, 0.7188, 0.3125, 0.6875, 0.3125, 0.6875, 0.3125, 0.7188, 0.3125, 0.1562, 0.3125, 0.125, 0.3125, 0.125, 0.3125, 0.1562, 0.3125, 0.9375, 0.3125, 0.9062, 0.3125, 0.9062, 0.3125, 0.9375, 0.3125, 0.6875, 0.3125, 0.6562, 0.3125, 0.6562, 0.3125, 0.6875, 0.3125, 0.1875, 0.3125, 0.1562, 0.3125, 0.1562, 0.3125, 0.1875, 0.3125, 0.5, 0.3125, 0.4687, 0.3125, 0.4687, 0.3125, 0.5, 0.3125, 0.875, 0.3125, 0.8437, 0.3125, 0.8437, 0.3125, 0.875, 0.3125, 0.3125, 0.3125, 0.2812, 0.3125, 0.2812, 0.3125, 0.3125, 0.3125, 0.5625, 0.3125, 0.5312, 0.3125, 0.5312, 0.3125, 0.5625, 0.3125, 0.9687, 0.3125, 0.9375, 0.3125, 0.9375, 0.3125, 0.9687, 0.3125, 0.625, 0.3125, 0.5938, 0.3125, 0.5938, 0.3125, 0.625, 0.3125, 0.7812, 0.3125, 0.75, 0.3125, 0.75, 0.3125, 0.7812, 0.3125, 0.6562, 0.3125, 0.625, 0.3125, 0.625, 0.3125, 0.6562, 0.3125, 0.8437, 0.3125, 0.8125, 0.3125, 0.8125, 0.3125, 0.8437, 0.3125, 0.0625, 0.3125, 0.03125, 0.3125, 0.03125, 0.3125, 0.0625, 0.3125, 0.3438, 0.3125, 0.3125, 0.3125, 0.3125, 0.3125, 0.3438, 0.3125, 0.5938, 0.3125, 0.5625, 0.3125, 0.5625, 0.3125, 0.5938, 0.3125, 0.03125, 0.3125, 0.0, 0.3125, 0.0, 0.3125, 0.03125, 0.3125, 0.375, 0.3125, 0.3438, 0.3125, 0.3438, 0.3125, 0.375, 0.3125, 0.4062, 0.3125, 0.375, 0.3125, 0.375, 0.3125, 0.4062, 0.3125, 0.8125, 0.3125, 0.7812, 0.3125, 0.7812, 0.3125, 0.8125, 0.3125, 0.75, 0.3125, 0.7188, 0.3125, 0.7188, 0.3125, 0.75, 0.3125, 0.2812, 0.3125, 0.25, 0.3125, 0.25, 0.3125, 0.2812, 0.3125, 0.4375, 0.3125, 0.4062, 0.3125, 0.4062, 0.3125, 0.4375, 0.3125, 0.4687, 0.3125, 0.4375, 0.3125, 0.4375, 0.3125, 0.4687, 0.3125, 0.9062, 0.3125, 0.875, 0.3125, 0.875, 0.3125, 0.9062, 0.3125, 0.7188, 0.3125, 0.6875, 0.3125, 0.6875, 0.3125, 0.7188, 0.3125, 0.1562, 0.3125, 0.125, 0.3125, 0.125, 0.3125, 0.1562, 0.3125, 0.9375, 0.3125, 0.9062, 0.3125, 0.9062, 0.3125, 0.9375, 0.3125, 0.6875, 0.3125, 0.6562, 0.3125, 0.6562, 0.3125, 0.6875, 0.3125, 0.1875, 0.3125, 0.1562, 0.3125, 0.1562, 0.3125, 0.1875, 0.3125, 0.5, 0.3125, 0.4687, 0.3125, 0.4687, 0.3125, 0.5, 0.3125, 0.875, 0.3125, 0.8437, 0.3125, 0.8437, 0.3125, 0.875, 0.3125, 0.3125, 0.3125, 0.2812, 0.3125, 0.2812, 0.3125, 0.3125, 0.3125, 0.5625, 0.3125, 0.5312, 0.3125, 0.5312, 0.3125, 0.5625, 0.3125, 0.9687, 0.3125, 0.9375, 0.3125, 0.9375, 0.3125, 0.9687, 0.3125, 0.625, 0.3125, 0.5938, 0.3125, 0.5938, 0.3125, 0.625, 0.3125, 0.7812, 0.3125, 0.75, 0.3125, 0.75, 0.3125, 0.7812, 0.3125, 0.6562, 0.3125, 0.625, 0.3125, 0.625, 0.3125, 0.6562, 0.3125, 0.8437, 0.3125, 0.8125, 0.3125, 0.8125, 0.3125, 0.8437, 0.3125, 0.2188, 0.3125, 0.1875, 0.3125, 0.1875, 0.3125, 0.2188, 0.3125, 0.09375, 0.3125, 0.0625, 0.3125, 0.0625, 0.3125, 0.09375, 0.3125, 1.0, 0.3125, 0.9687, 0.3125, 0.9687, 0.3125, 1.0, 0.3125, 0.25, 0.3125, 0.2188, 0.3125, 0.2188, 0.3125, 0.25, 0.3125, 0.5312, 0.3125, 0.5, 0.3125, 0.5, 0.3125, 0.5312, 0.3125, 0.125, 0.3125, 0.09375, 0.3125, 0.09375, 0.3125, 0.125, 0.3125, 0.375, 0.3125, 0.3438, 0.3125, 0.3125, 0.3125, 0.2812, 0.3125, 0.25, 0.3125, 0.2188, 0.3125, 0.1875, 0.3125, 0.1562, 0.3125, 0.125, 0.3125, 0.09375, 0.3125, 0.0625, 0.3125, 0.03125, 0.3125, 0.0, 0.3125, 0.9687, 0.3125, 0.9375, 0.3125, 0.9062, 0.3125, 0.875, 0.3125, 0.8437, 0.3125, 0.8125, 0.3125, 0.7812, 0.3125, 0.75, 0.3125, 0.7188, 0.3125, 0.6875, 0.3125, 0.6562, 0.3125, 0.625, 0.3125, 0.5938, 0.3125, 0.5625, 0.3125, 0.5312, 0.3125, 0.5, 0.3125, 0.4687, 0.3125, 0.4375, 0.3125, 0.4062, 0.3125])
me_sphere.update()

# ---- objects
ob_light = bpy.data.objects.new('Light', light_light)
ob_camera = bpy.data.objects.new('Camera', cam_camera)
ob_table = bpy.data.objects.new('Table', me_cube)
ob_chair = bpy.data.objects.new('Chair', me_cube_007)
ob_stool = bpy.data.objects.new('stool', me_cube_008)
ob_lightbulb = bpy.data.objects.new('Lightbulb', me_sphere)

# ---- transforms, parenting, visibility, modifiers, constraints
ob_light.location = (4.076, 1.005, 5.904)
ob_light.rotation_euler = (0.6503, 0.05522, 1.866)
ob_light.lock_rotations_4d = False
ob_light.empty_display_type = 'ARROWS'
ob_light.color = (0.0, 0.0, 0.0, 0.0)
ob_light.lineart.crease_threshold = 0.0
ob_camera.location = (7.359, -6.926, 4.958)
ob_camera.rotation_euler = (1.109, 0.0, 0.8149)
ob_camera.lock_rotations_4d = False
ob_camera.empty_display_type = 'ARROWS'
ob_camera.color = (0.0, 0.0, 0.0, 0.0)
ob_camera.display_type = 'WIRE'
ob_camera.lineart.crease_threshold = 0.0
ob_table.location = (5.252, 0.13, 2.21)
ob_table.scale = (1.03, 1.791, 0.18)
ob_table.lock_rotations_4d = False
ob_table.empty_display_type = 'ARROWS'
ob_table.lineart.crease_threshold = 0.0
ob_chair.location = (2.855, 0.003559, 1.57)
ob_chair.rotation_euler = (0.0, 0.0, 1.571)
ob_chair.scale = (0.06, 0.75, 0.8885)
ob_stool.location = (0.4661, -0.374, 0.4128)
ob_stool.rotation_euler = (-0.06994, -0.2608, -0.0582)
ob_stool.scale = (0.03, 0.03, 0.61)
ob_lightbulb.location = (0.003041, -0.33, 3.574)
ob_lightbulb.rotation_euler = (-0.0, -3.142, -0.0)
ob_lightbulb.scale = (0.2097, 0.1994, 0.2097)

# ---- collection membership
col_collection.objects.link(ob_light)
col_collection.objects.link(ob_camera)
col_tables.objects.link(ob_table)
col_tables.objects.link(ob_chair)
col_tables.objects.link(ob_stool)
col_others.objects.link(ob_lightbulb)

# ---- scene / render settings (as saved in the file)
scene.camera = ob_camera
scene.frame_start = 1; scene.frame_end = 250; scene.frame_set(1)
scene.render.engine = 'BLENDER_EEVEE_NEXT'
scene.cycles.sampling_pattern = 'TABULATED_SOBOL'
bpy.context.view_layer.update()

